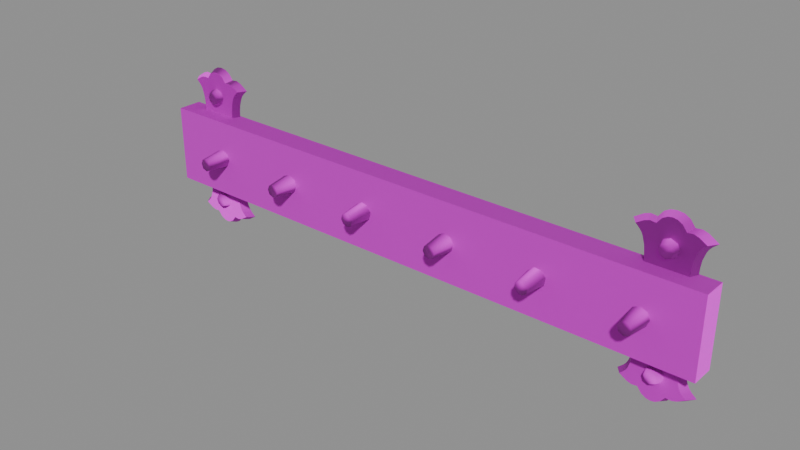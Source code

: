 # Source: peg_rack.blend  (saved by Blender 5.1.30; exported with 4.5.12 LTS)
import bpy
from mathutils import Matrix  # noqa: F401  (used for matrix-valued properties, if any)

bpy.ops.wm.read_factory_settings(use_empty=True)
scene = bpy.context.scene
scene.name = 'Scene'

# ---- images (referenced by path relative to the original .blend; pixels are not part of the script)
import os
ASSET_DIR = os.environ.get("B2B_ASSET_DIR", "")  # directory of the original .blend (textures are referenced by path, not embedded)
HERE = os.path.dirname(os.path.abspath(__file__))  # packed textures are extracted next to this script under _unpacked/

def load_image(name, relpath, width, height, colorspace="sRGB"):
    """Load a texture the original file referenced (path relative to the .blend, or extracted next to this script)."""
    p = next((c for c in (os.path.join(HERE, relpath), os.path.join(ASSET_DIR, relpath)) if relpath and os.path.exists(c)), "")
    if p:
        img = bpy.data.images.load(p, check_existing=True)
        img.name = name
    else:  # same state as the original file: an image datablock whose file is absent (Cycles renders it pink)
        img = bpy.data.images.new(name, width, height)
        img.source = "FILE"
        img.filepath = "//" + (relpath or name)
    img.colorspace_settings.name = colorspace
    return img
img_t_trim_furniture_basecolor_png = load_image('T_Trim_Furniture_BaseColor.png', 'T_Trim_Furniture_BaseColor.png', 1024, 1024, 'sRGB')
img_t_trim_furniture_normal_png = load_image('T_Trim_Furniture_Normal.png', 'T_Trim_Furniture_Normal.png', 1024, 1024, 'Non-Color')
img_t_trim_metal_basecolor_png = load_image('T_Trim_Metal_BaseColor.png', 'T_Trim_Metal_BaseColor.png', 1024, 1024, 'sRGB')
img_t_trim_metal_normal_png = load_image('T_Trim_Metal_Normal.png', 'T_Trim_Metal_Normal.png', 1024, 1024, 'Non-Color')

# ---- materials (node trees are filled in below, after node groups)
mat_mi_trim_furniture = bpy.data.materials.new('MI_Trim_Furniture')
mat_mi_trim_furniture.roughness = 0.8727
mat_mi_trim_metal = bpy.data.materials.new('MI_Trim_Metal')
mat_mi_trim_metal.roughness = 0.8727

# ---- material node trees
mat_mi_trim_furniture.use_nodes = True; mat_mi_trim_furniture.node_tree.nodes.clear()
_N = mat_mi_trim_furniture.node_tree.nodes; _L = mat_mi_trim_furniture.node_tree.links
n0 = _N.new('ShaderNodeBsdfPrincipled'); n0.name = 'Principled BSDF'; n0.location = (-200, 100)
n0.inputs[2].default_value = 0.8727
n1 = _N.new('ShaderNodeOutputMaterial'); n1.name = 'Material Output'; n1.location = (200, 100)
n2 = _N.new('ShaderNodeNormalMap'); n2.name = 'Normal Map'; n2.location = (-600, -600)
n2.label = 'Normal/Map'
n3 = _N.new('ShaderNodeTexImage'); n3.name = 'Image Texture'; n3.location = (-600, 300)
n3.image = img_t_trim_furniture_basecolor_png
n4 = _N.new('ShaderNodeTexImage'); n4.name = 'Image Texture.001'; n4.location = (-900, -1200)
n4.image = img_t_trim_furniture_normal_png
_L.new(n0.outputs[0], n1.inputs[0])
_L.new(n2.outputs[0], n0.inputs[5])
_L.new(n3.outputs[0], n0.inputs[0])
_L.new(n4.outputs[0], n2.inputs[1])
n1.is_active_output = True
mat_mi_trim_metal.use_nodes = True; mat_mi_trim_metal.node_tree.nodes.clear()
_N = mat_mi_trim_metal.node_tree.nodes; _L = mat_mi_trim_metal.node_tree.links
n0 = _N.new('ShaderNodeBsdfPrincipled'); n0.name = 'Principled BSDF'; n0.location = (-200, 100)
n0.inputs[2].default_value = 0.8727
n1 = _N.new('ShaderNodeOutputMaterial'); n1.name = 'Material Output'; n1.location = (200, 100)
n2 = _N.new('ShaderNodeNormalMap'); n2.name = 'Normal Map'; n2.location = (-600, -600)
n2.label = 'Normal/Map'
n3 = _N.new('ShaderNodeTexImage'); n3.name = 'Image Texture'; n3.location = (-600, 300)
n3.image = img_t_trim_metal_basecolor_png
n4 = _N.new('ShaderNodeTexImage'); n4.name = 'Image Texture.001'; n4.location = (-900, -1200)
n4.image = img_t_trim_metal_normal_png
_L.new(n0.outputs[0], n1.inputs[0])
_L.new(n2.outputs[0], n0.inputs[5])
_L.new(n3.outputs[0], n0.inputs[0])
_L.new(n4.outputs[0], n2.inputs[1])
n1.is_active_output = True

# ---- meshes
me_cube_201 = bpy.data.meshes.new('Cube.201')
me_cube_201.from_pydata([(-0.5919, 4.013e-05, -0.07961), (-0.5919, -0.05001, -0.07872), (-0.5919, 4.013e-05, 0.07918), (-0.5919, -0.05001, 0.07979), (0.5919, -0.0006367, -0.07996), (0.5919, -0.05001, -0.07901), (0.5919, -0.0006367, 0.07883), (0.5919, -0.05001, 0.0795), (-0.5461, -0.0187, 0.06431), (-0.5677, -0.0187, 0.1396), (-0.5533, -0.003545, 0.05925), (-0.5796, -0.003545, 0.1404), (-0.5076, -0.0187, 0.05303), (-0.5076, -0.0187, 0.1677), (-0.5076, -0.003545, 0.1739), (-0.5389, -0.003545, 0.1542), (-0.5331, -0.0187, 0.1503), (-0.5535, -0.0187, 0.1222), (-0.5615, -0.003545, 0.1197), (-0.5076, -0.0187, 0.1222), (-0.5422, -0.0187, 0.1222), (-0.5436, -0.003545, 0.05925), (-0.5615, -0.003545, 0.152), (-0.5374, -0.0187, 0.06431), (-0.5535, -0.0187, 0.1483), (-0.5509, -0.003545, 0.1556), (-0.5439, -0.0187, 0.1515), (-0.5388, -0.003545, 0.05303), (-0.533, -0.0187, 0.05303), (-0.525, -0.0187, 0.1611), (-0.5156, -0.0187, 0.1665), (-0.5195, -0.003545, 0.1721), (-0.5299, -0.003545, 0.1661), (-0.5224, -0.0187, 0.05303), (-0.5228, -0.0187, 0.1222), (-0.5608, -0.0187, 0.1331), (-0.5695, -0.003545, 0.1317), (-0.5549, -0.003545, 0.09117), (-0.5476, -0.0187, 0.09324), (-0.5076, -0.0187, 0.09324), (-0.5375, -0.0187, 0.09324), (-0.5203, -0.0187, 0.09324), (-0.5646, -0.003545, 0.1257), (-0.5563, -0.0187, 0.1276), (-0.4691, -0.0187, 0.06431), (-0.4476, -0.0187, 0.1396), (-0.4619, -0.003545, 0.05925), (-0.4357, -0.003545, 0.1404), (-0.4764, -0.003545, 0.1542), (-0.4822, -0.0187, 0.1503), (-0.4617, -0.0187, 0.1222), (-0.4537, -0.003545, 0.1197), (-0.4731, -0.0187, 0.1222), (-0.4716, -0.003545, 0.05925), (-0.4537, -0.003545, 0.152), (-0.4779, -0.0187, 0.06431), (-0.4617, -0.0187, 0.1483), (-0.4643, -0.003545, 0.1556), (-0.4713, -0.0187, 0.1515), (-0.4764, -0.003545, 0.05303), (-0.4822, -0.0187, 0.05303), (-0.4903, -0.0187, 0.1611), (-0.4997, -0.0187, 0.1665), (-0.4958, -0.003545, 0.1721), (-0.4853, -0.003545, 0.1661), (-0.4929, -0.0187, 0.05303), (-0.4925, -0.0187, 0.1222), (-0.4545, -0.0187, 0.1331), (-0.4457, -0.003545, 0.1317), (-0.4603, -0.003545, 0.09117), (-0.4676, -0.0187, 0.09324), (-0.4777, -0.0187, 0.09324), (-0.4949, -0.0187, 0.09324), (-0.4506, -0.003545, 0.1257), (-0.459, -0.0187, 0.1276), (-0.5494, -0.0187, 0.1077), (-0.5568, -0.003545, 0.1054), (-0.4659, -0.0187, 0.1077), (-0.4584, -0.003545, 0.1054), (-0.5076, -0.003545, 0.05303), (-0.5224, -0.003545, 0.05303), (-0.4929, -0.003545, 0.05303), (-0.4934, -0.0187, 0.06431), (-0.5218, -0.0187, 0.06431), (-0.5076, -0.0187, 0.06431), (-0.5087, -0.03092, 0.1022), (-0.5087, -0.01463, 0.09601), (-0.4995, -0.03092, 0.106), (-0.4952, -0.01463, 0.1016), (-0.4957, -0.03092, 0.1152), (-0.4895, -0.01463, 0.1152), (-0.4995, -0.03092, 0.1244), (-0.4952, -0.01463, 0.1287), (-0.5087, -0.03092, 0.1282), (-0.5087, -0.01463, 0.1344), (-0.5179, -0.03092, 0.1244), (-0.5223, -0.01463, 0.1287), (-0.5217, -0.03092, 0.1152), (-0.5279, -0.01463, 0.1152), (-0.5179, -0.03092, 0.106), (-0.5223, -0.01463, 0.1016), (0.5461, -0.0187, 0.06431), (0.5677, -0.0187, 0.1396), (0.5533, -0.003545, 0.05925), (0.5796, -0.003545, 0.1404), (0.5076, -0.0187, 0.05303), (0.5076, -0.0187, 0.1677), (0.5076, -0.003545, 0.1739), (0.5389, -0.003545, 0.1542), (0.5331, -0.0187, 0.1503), (0.5535, -0.0187, 0.1222), (0.5615, -0.003545, 0.1197), (0.5076, -0.0187, 0.1222), (0.5422, -0.0187, 0.1222), (0.5436, -0.003545, 0.05925), (0.5615, -0.003545, 0.152), (0.5374, -0.0187, 0.06431), (0.5535, -0.0187, 0.1483), (0.5509, -0.003545, 0.1556), (0.5439, -0.0187, 0.1515), (0.5388, -0.003545, 0.05303), (0.533, -0.0187, 0.05303), (0.525, -0.0187, 0.1611), (0.5156, -0.0187, 0.1665), (0.5195, -0.003545, 0.1721), (0.5299, -0.003545, 0.1661), (0.5224, -0.0187, 0.05303), (0.5228, -0.0187, 0.1222), (0.5608, -0.0187, 0.1331), (0.5695, -0.003545, 0.1317), (0.5549, -0.003545, 0.09117), (0.5476, -0.0187, 0.09324), (0.5076, -0.0187, 0.09324), (0.5375, -0.0187, 0.09324), (0.5203, -0.0187, 0.09324), (0.5646, -0.003545, 0.1257), (0.5563, -0.0187, 0.1276), (0.4691, -0.0187, 0.06431), (0.4476, -0.0187, 0.1396), (0.4619, -0.003545, 0.05925), (0.4357, -0.003545, 0.1404), (0.4764, -0.003545, 0.1542), (0.4822, -0.0187, 0.1503), (0.4617, -0.0187, 0.1222), (0.4537, -0.003545, 0.1197), (0.4731, -0.0187, 0.1222), (0.4716, -0.003545, 0.05925), (0.4537, -0.003545, 0.152), (0.4779, -0.0187, 0.06431), (0.4617, -0.0187, 0.1483), (0.4643, -0.003545, 0.1556), (0.4713, -0.0187, 0.1515), (0.4764, -0.003545, 0.05303), (0.4822, -0.0187, 0.05303), (0.4903, -0.0187, 0.1611), (0.4997, -0.0187, 0.1665), (0.4958, -0.003545, 0.1721), (0.4853, -0.003545, 0.1661), (0.4929, -0.0187, 0.05303), (0.4925, -0.0187, 0.1222), (0.4545, -0.0187, 0.1331), (0.4457, -0.003545, 0.1317), (0.4603, -0.003545, 0.09117), (0.4676, -0.0187, 0.09324), (0.4777, -0.0187, 0.09324), (0.4949, -0.0187, 0.09324), (0.4506, -0.003545, 0.1257), (0.459, -0.0187, 0.1276), (0.5494, -0.0187, 0.1077), (0.5568, -0.003545, 0.1054), (0.4659, -0.0187, 0.1077), (0.4584, -0.003545, 0.1054), (0.5076, -0.003545, 0.05303), (0.5224, -0.003545, 0.05303), (0.4929, -0.003545, 0.05303), (0.4934, -0.0187, 0.06431), (0.5218, -0.0187, 0.06431), (0.5076, -0.0187, 0.06431), (0.5087, -0.03092, 0.1022), (0.5087, -0.01463, 0.09601), (0.4995, -0.03092, 0.106), (0.4952, -0.01463, 0.1016), (0.4957, -0.03092, 0.1152), (0.4895, -0.01463, 0.1152), (0.4995, -0.03092, 0.1244), (0.4952, -0.01463, 0.1287), (0.5087, -0.03092, 0.1282), (0.5087, -0.01463, 0.1344), (0.5179, -0.03092, 0.1244), (0.5223, -0.01463, 0.1287), (0.5217, -0.03092, 0.1152), (0.5279, -0.01463, 0.1152), (0.5179, -0.03092, 0.106), (0.5223, -0.01463, 0.1016), (-0.5461, -0.0187, -0.06431), (-0.5677, -0.0187, -0.1396), (-0.5533, -0.003545, -0.05925), (-0.5796, -0.003545, -0.1404), (-0.5076, -0.0187, -0.05303), (-0.5076, -0.0187, -0.1677), (-0.5076, -0.003545, -0.1739), (-0.5389, -0.003545, -0.1542), (-0.5331, -0.0187, -0.1503), (-0.5535, -0.0187, -0.1222), (-0.5615, -0.003545, -0.1197), (-0.5076, -0.0187, -0.1222), (-0.5422, -0.0187, -0.1222), (-0.5436, -0.003545, -0.05925), (-0.5615, -0.003545, -0.152), (-0.5374, -0.0187, -0.06431), (-0.5535, -0.0187, -0.1483), (-0.5509, -0.003545, -0.1556), (-0.5439, -0.0187, -0.1515), (-0.5388, -0.003545, -0.05303), (-0.533, -0.0187, -0.05303), (-0.525, -0.0187, -0.1611), (-0.5156, -0.0187, -0.1665), (-0.5195, -0.003545, -0.1721), (-0.5299, -0.003545, -0.1661), (-0.5224, -0.0187, -0.05303), (-0.5228, -0.0187, -0.1222), (-0.5608, -0.0187, -0.1331), (-0.5695, -0.003545, -0.1317), (-0.5549, -0.003545, -0.09117), (-0.5476, -0.0187, -0.09324), (-0.5076, -0.0187, -0.09324), (-0.5375, -0.0187, -0.09324), (-0.5203, -0.0187, -0.09324), (-0.5646, -0.003545, -0.1257), (-0.5563, -0.0187, -0.1276), (-0.4691, -0.0187, -0.06431), (-0.4476, -0.0187, -0.1396), (-0.4619, -0.003545, -0.05925), (-0.4357, -0.003545, -0.1404), (-0.4764, -0.003545, -0.1542), (-0.4822, -0.0187, -0.1503), (-0.4617, -0.0187, -0.1222), (-0.4537, -0.003545, -0.1197), (-0.4731, -0.0187, -0.1222), (-0.4716, -0.003545, -0.05925), (-0.4537, -0.003545, -0.152), (-0.4779, -0.0187, -0.06431), (-0.4617, -0.0187, -0.1483), (-0.4643, -0.003545, -0.1556), (-0.4713, -0.0187, -0.1515), (-0.4764, -0.003545, -0.05303), (-0.4822, -0.0187, -0.05303), (-0.4903, -0.0187, -0.1611), (-0.4997, -0.0187, -0.1665), (-0.4958, -0.003545, -0.1721), (-0.4853, -0.003545, -0.1661), (-0.4929, -0.0187, -0.05303), (-0.4925, -0.0187, -0.1222), (-0.4545, -0.0187, -0.1331), (-0.4457, -0.003545, -0.1317), (-0.4603, -0.003545, -0.09117), (-0.4676, -0.0187, -0.09324), (-0.4777, -0.0187, -0.09324), (-0.4949, -0.0187, -0.09324), (-0.4506, -0.003545, -0.1257), (-0.459, -0.0187, -0.1276), (-0.5494, -0.0187, -0.1077), (-0.5568, -0.003545, -0.1054), (-0.4659, -0.0187, -0.1077), (-0.4584, -0.003545, -0.1054), (-0.5076, -0.003545, -0.05303), (-0.5224, -0.003545, -0.05303), (-0.4929, -0.003545, -0.05303), (-0.4934, -0.0187, -0.06431), (-0.5218, -0.0187, -0.06431), (-0.5076, -0.0187, -0.06431), (-0.5087, -0.03092, -0.1022), (-0.5087, -0.01463, -0.09601), (-0.4995, -0.03092, -0.106), (-0.4952, -0.01463, -0.1016), (-0.4957, -0.03092, -0.1152), (-0.4895, -0.01463, -0.1152), (-0.4995, -0.03092, -0.1244), (-0.4952, -0.01463, -0.1287), (-0.5087, -0.03092, -0.1282), (-0.5087, -0.01463, -0.1344), (-0.5179, -0.03092, -0.1244), (-0.5223, -0.01463, -0.1287), (-0.5217, -0.03092, -0.1152), (-0.5279, -0.01463, -0.1152), (-0.5179, -0.03092, -0.106), (-0.5223, -0.01463, -0.1016), (0.5461, -0.0187, -0.06431), (0.5677, -0.0187, -0.1396), (0.5533, -0.003545, -0.05925), (0.5796, -0.003545, -0.1404), (0.5076, -0.0187, -0.05303), (0.5076, -0.0187, -0.1677), (0.5076, -0.003545, -0.1739), (0.5389, -0.003545, -0.1542), (0.5331, -0.0187, -0.1503), (0.5535, -0.0187, -0.1222), (0.5615, -0.003545, -0.1197), (0.5076, -0.0187, -0.1222), (0.5422, -0.0187, -0.1222), (0.5436, -0.003545, -0.05925), (0.5615, -0.003545, -0.152), (0.5374, -0.0187, -0.06431), (0.5535, -0.0187, -0.1483), (0.5509, -0.003545, -0.1556), (0.5439, -0.0187, -0.1515), (0.5388, -0.003545, -0.05303), (0.533, -0.0187, -0.05303), (0.525, -0.0187, -0.1611), (0.5156, -0.0187, -0.1665), (0.5195, -0.003545, -0.1721), (0.5299, -0.003545, -0.1661), (0.5224, -0.0187, -0.05303), (0.5228, -0.0187, -0.1222), (0.5608, -0.0187, -0.1331), (0.5695, -0.003545, -0.1317), (0.5549, -0.003545, -0.09117), (0.5476, -0.0187, -0.09324), (0.5076, -0.0187, -0.09324), (0.5375, -0.0187, -0.09324), (0.5203, -0.0187, -0.09324), (0.5646, -0.003545, -0.1257), (0.5563, -0.0187, -0.1276), (0.4691, -0.0187, -0.06431), (0.4476, -0.0187, -0.1396), (0.4619, -0.003545, -0.05925), (0.4357, -0.003545, -0.1404), (0.4764, -0.003545, -0.1542), (0.4822, -0.0187, -0.1503), (0.4617, -0.0187, -0.1222), (0.4537, -0.003545, -0.1197), (0.4731, -0.0187, -0.1222), (0.4716, -0.003545, -0.05925), (0.4537, -0.003545, -0.152), (0.4779, -0.0187, -0.06431), (0.4617, -0.0187, -0.1483), (0.4643, -0.003545, -0.1556), (0.4713, -0.0187, -0.1515), (0.4764, -0.003545, -0.05303), (0.4822, -0.0187, -0.05303), (0.4903, -0.0187, -0.1611), (0.4997, -0.0187, -0.1665), (0.4958, -0.003545, -0.1721), (0.4853, -0.003545, -0.1661), (0.4929, -0.0187, -0.05303), (0.4925, -0.0187, -0.1222), (0.4545, -0.0187, -0.1331), (0.4457, -0.003545, -0.1317), (0.4603, -0.003545, -0.09117), (0.4676, -0.0187, -0.09324), (0.4777, -0.0187, -0.09324), (0.4949, -0.0187, -0.09324), (0.4506, -0.003545, -0.1257), (0.459, -0.0187, -0.1276), (0.5494, -0.0187, -0.1077), (0.5568, -0.003545, -0.1054), (0.4659, -0.0187, -0.1077), (0.4584, -0.003545, -0.1054), (0.5076, -0.003545, -0.05303), (0.5224, -0.003545, -0.05303), (0.4929, -0.003545, -0.05303), (0.4934, -0.0187, -0.06431), (0.5218, -0.0187, -0.06431), (0.5076, -0.0187, -0.06431), (0.5087, -0.03092, -0.1022), (0.5087, -0.01463, -0.09601), (0.4995, -0.03092, -0.106), (0.4952, -0.01463, -0.1016), (0.4957, -0.03092, -0.1152), (0.4895, -0.01463, -0.1152), (0.4995, -0.03092, -0.1244), (0.4952, -0.01463, -0.1287), (0.5087, -0.03092, -0.1282), (0.5087, -0.01463, -0.1344), (0.5179, -0.03092, -0.1244), (0.5223, -0.01463, -0.1287), (0.5217, -0.03092, -0.1152), (0.5279, -0.01463, -0.1152), (0.5179, -0.03092, -0.106), (0.5223, -0.01463, -0.1016), (-0.47, -0.09569, -0.01327), (-0.47, -0.04275, -0.01953), (-0.4606, -0.09569, -0.009384), (-0.4562, -0.04275, -0.01381), (-0.4567, -0.09569, 1.037e-09), (-0.4505, -0.04275, -8.536e-10), (-0.4606, -0.09569, 0.009384), (-0.4562, -0.04275, 0.01381), (-0.47, -0.09569, 0.01327), (-0.47, -0.04275, 0.01953), (-0.4794, -0.09569, 0.009384), (-0.4838, -0.04275, 0.01381), (-0.4833, -0.09569, 1.037e-09), (-0.4895, -0.04275, -8.536e-10), (-0.4794, -0.09569, -0.009384), (-0.4838, -0.04275, -0.01381), (-0.288, -0.09569, -0.009391), (-0.2924, -0.04275, -0.01382), (-0.2786, -0.09569, -0.01327), (-0.2786, -0.04275, -0.01953), (-0.2693, -0.09569, -0.009376), (-0.2648, -0.04275, -0.0138), (-0.2654, -0.09569, 1.033e-05), (-0.2591, -0.04275, 1.52e-05), (-0.2693, -0.09569, 0.009391), (-0.2649, -0.04275, 0.01382), (-0.2787, -0.09569, 0.01327), (-0.2787, -0.04275, 0.01953), (-0.288, -0.09569, 0.009376), (-0.2925, -0.04275, 0.0138), (-0.2919, -0.09569, -1.033e-05), (-0.2982, -0.04275, -1.52e-05), (-0.07672, -0.09569, -0.008039), (-0.07175, -0.04275, -0.01183), (-0.07413, -0.09569, 0.001782), (-0.06793, -0.04275, 0.002622), (-0.07924, -0.09569, 0.01056), (-0.07545, -0.04275, 0.01554), (-0.08906, -0.09569, 0.01315), (-0.0899, -0.04275, 0.01935), (-0.09784, -0.09569, 0.008039), (-0.1028, -0.04275, 0.01183), (-0.1004, -0.09569, -0.001782), (-0.1066, -0.04275, -0.002622), (-0.09532, -0.09569, -0.01056), (-0.09911, -0.04275, -0.01554), (-0.0855, -0.09569, -0.01315), (-0.08466, -0.04275, -0.01935), (0.09573, -0.09569, -0.01031), (0.09179, -0.04275, -0.01517), (0.1055, -0.09569, -0.0132), (0.1061, -0.04275, -0.01942), (0.1144, -0.09569, -0.008356), (0.1193, -0.04275, -0.0123), (0.1173, -0.09569, 0.001381), (0.1235, -0.04275, 0.002032), (0.1124, -0.09569, 0.01031), (0.1164, -0.04275, 0.01517), (0.1027, -0.09569, 0.0132), (0.1021, -0.04275, 0.01942), (0.09378, -0.09569, 0.008356), (0.08892, -0.04275, 0.0123), (0.09089, -0.09569, -0.001381), (0.08467, -0.04275, -0.002032), (0.3071, -0.09569, -0.00642), (0.3125, -0.04275, -0.009447), (0.3082, -0.09569, 0.003673), (0.3142, -0.04275, 0.005405), (0.3019, -0.09569, 0.01161), (0.3049, -0.04275, 0.01709), (0.2918, -0.09569, 0.01275), (0.2901, -0.04275, 0.01876), (0.2838, -0.09569, 0.00642), (0.2784, -0.04275, 0.009447), (0.2827, -0.09569, -0.003673), (0.2767, -0.04275, -0.005405), (0.289, -0.09569, -0.01161), (0.286, -0.04275, -0.01709), (0.2991, -0.09569, -0.01275), (0.3009, -0.04275, -0.01876), (0.4868, -0.09569, -0.01327), (0.4868, -0.04275, -0.01953), (0.4962, -0.09569, -0.009384), (0.5006, -0.04275, -0.01381), (0.5001, -0.09569, 1.037e-09), (0.5064, -0.04275, -8.536e-10), (0.4962, -0.09569, 0.009384), (0.5006, -0.04275, 0.01381), (0.4868, -0.09569, 0.01327), (0.4868, -0.04275, 0.01953), (0.4774, -0.09569, 0.009384), (0.473, -0.04275, 0.01381), (0.4736, -0.09569, 1.037e-09), (0.4673, -0.04275, -8.536e-10), (0.4774, -0.09569, -0.009384), (0.473, -0.04275, -0.01381)], [], [(0, 1, 3, 2), (2, 3, 7, 6), (6, 7, 5, 4), (4, 5, 1, 0), (2, 6, 4, 0), (7, 3, 1, 5), (35, 9, 11, 36), (22, 11, 9, 24), (24, 9, 35), (41, 39, 19, 34), (60, 55, 82, 65), (15, 16, 29, 32), (31, 30, 13, 14), (20, 17, 75), (75, 17, 18, 76), (25, 22, 24, 26), (10, 21, 23, 8), (15, 25, 26, 16), (20, 26, 24), (21, 27, 28, 23), (30, 31, 32, 29), (16, 20, 34, 29), (41, 40, 23, 83), (20, 16, 26), (20, 24, 35, 43), (43, 35, 36, 42), (8, 38, 37, 10), (23, 40, 38, 8), (65, 82, 84, 12), (72, 71, 52, 66), (34, 30, 29), (17, 43, 42, 18), (20, 43, 17), (30, 34, 19, 13), (67, 68, 47, 45), (54, 56, 45, 47), (56, 67, 45), (20, 40, 41, 34), (48, 64, 61, 49), (63, 14, 13, 62), (52, 77, 50), (77, 78, 51, 50), (57, 58, 56, 54), (46, 44, 55, 53), (48, 49, 58, 57), (52, 56, 58), (53, 55, 60, 59), (62, 61, 64, 63), (49, 61, 66, 52), (52, 58, 49), (52, 74, 67, 56), (74, 73, 68, 67), (44, 46, 69, 70), (55, 44, 70, 71), (41, 83, 84, 39), (66, 19, 39, 72), (66, 61, 62), (50, 51, 73, 74), (52, 50, 74), (62, 13, 19, 66), (70, 69, 78, 77), (71, 70, 77, 52), (38, 75, 76, 37), (40, 20, 75, 38), (27, 80, 33, 28), (12, 79, 81, 65), (33, 80, 79, 12), (65, 81, 59, 60), (84, 82, 72, 39), (83, 23, 28, 33), (84, 83, 33, 12), (82, 55, 71, 72), (85, 86, 88, 87), (87, 88, 90, 89), (89, 90, 92, 91), (91, 92, 94, 93), (93, 94, 96, 95), (95, 96, 98, 97), (97, 98, 100, 99), (99, 100, 86, 85), (85, 87, 89, 91, 93, 95, 97, 99), (128, 129, 104, 102), (115, 117, 102, 104), (117, 128, 102), (134, 127, 112, 132), (153, 158, 175, 148), (108, 125, 122, 109), (124, 107, 106, 123), (113, 168, 110), (168, 169, 111, 110), (118, 119, 117, 115), (103, 101, 116, 114), (108, 109, 119, 118), (113, 117, 119), (114, 116, 121, 120), (123, 122, 125, 124), (109, 122, 127, 113), (134, 176, 116, 133), (113, 119, 109), (113, 136, 128, 117), (136, 135, 129, 128), (101, 103, 130, 131), (116, 101, 131, 133), (158, 105, 177, 175), (165, 159, 145, 164), (127, 122, 123), (110, 111, 135, 136), (113, 110, 136), (123, 106, 112, 127), (160, 138, 140, 161), (147, 140, 138, 149), (149, 138, 160), (113, 127, 134, 133), (141, 142, 154, 157), (156, 155, 106, 107), (145, 143, 170), (170, 143, 144, 171), (150, 147, 149, 151), (139, 146, 148, 137), (141, 150, 151, 142), (145, 151, 149), (146, 152, 153, 148), (155, 156, 157, 154), (142, 145, 159, 154), (145, 142, 151), (145, 149, 160, 167), (167, 160, 161, 166), (137, 163, 162, 139), (148, 164, 163, 137), (134, 132, 177, 176), (159, 165, 132, 112), (159, 155, 154), (143, 167, 166, 144), (145, 167, 143), (155, 159, 112, 106), (163, 170, 171, 162), (164, 145, 170, 163), (131, 130, 169, 168), (133, 131, 168, 113), (120, 121, 126, 173), (105, 158, 174, 172), (126, 105, 172, 173), (158, 153, 152, 174), (177, 132, 165, 175), (176, 126, 121, 116), (177, 105, 126, 176), (175, 165, 164, 148), (178, 180, 181, 179), (180, 182, 183, 181), (182, 184, 185, 183), (184, 186, 187, 185), (186, 188, 189, 187), (188, 190, 191, 189), (190, 192, 193, 191), (192, 178, 179, 193), (178, 192, 190, 188, 186, 184, 182, 180), (221, 222, 197, 195), (208, 210, 195, 197), (210, 221, 195), (227, 220, 205, 225), (246, 251, 268, 241), (201, 218, 215, 202), (217, 200, 199, 216), (206, 261, 203), (261, 262, 204, 203), (211, 212, 210, 208), (196, 194, 209, 207), (201, 202, 212, 211), (206, 210, 212), (207, 209, 214, 213), (216, 215, 218, 217), (202, 215, 220, 206), (227, 269, 209, 226), (206, 212, 202), (206, 229, 221, 210), (229, 228, 222, 221), (194, 196, 223, 224), (209, 194, 224, 226), (251, 198, 270, 268), (258, 252, 238, 257), (220, 215, 216), (203, 204, 228, 229), (206, 203, 229), (216, 199, 205, 220), (253, 231, 233, 254), (240, 233, 231, 242), (242, 231, 253), (206, 220, 227, 226), (234, 235, 247, 250), (249, 248, 199, 200), (238, 236, 263), (263, 236, 237, 264), (243, 240, 242, 244), (232, 239, 241, 230), (234, 243, 244, 235), (238, 244, 242), (239, 245, 246, 241), (248, 249, 250, 247), (235, 238, 252, 247), (238, 235, 244), (238, 242, 253, 260), (260, 253, 254, 259), (230, 256, 255, 232), (241, 257, 256, 230), (227, 225, 270, 269), (252, 258, 225, 205), (252, 248, 247), (236, 260, 259, 237), (238, 260, 236), (248, 252, 205, 199), (256, 263, 264, 255), (257, 238, 263, 256), (224, 223, 262, 261), (226, 224, 261, 206), (213, 214, 219, 266), (198, 251, 267, 265), (219, 198, 265, 266), (251, 246, 245, 267), (270, 225, 258, 268), (269, 219, 214, 209), (270, 198, 219, 269), (268, 258, 257, 241), (271, 273, 274, 272), (273, 275, 276, 274), (275, 277, 278, 276), (277, 279, 280, 278), (279, 281, 282, 280), (281, 283, 284, 282), (283, 285, 286, 284), (285, 271, 272, 286), (271, 285, 283, 281, 279, 277, 275, 273), (314, 288, 290, 315), (301, 290, 288, 303), (303, 288, 314), (320, 318, 298, 313), (339, 334, 361, 344), (294, 295, 308, 311), (310, 309, 292, 293), (299, 296, 354), (354, 296, 297, 355), (304, 301, 303, 305), (289, 300, 302, 287), (294, 304, 305, 295), (299, 305, 303), (300, 306, 307, 302), (309, 310, 311, 308), (295, 299, 313, 308), (320, 319, 302, 362), (299, 295, 305), (299, 303, 314, 322), (322, 314, 315, 321), (287, 317, 316, 289), (302, 319, 317, 287), (344, 361, 363, 291), (351, 350, 331, 345), (313, 309, 308), (296, 322, 321, 297), (299, 322, 296), (309, 313, 298, 292), (346, 347, 326, 324), (333, 335, 324, 326), (335, 346, 324), (299, 319, 320, 313), (327, 343, 340, 328), (342, 293, 292, 341), (331, 356, 329), (356, 357, 330, 329), (336, 337, 335, 333), (325, 323, 334, 332), (327, 328, 337, 336), (331, 335, 337), (332, 334, 339, 338), (341, 340, 343, 342), (328, 340, 345, 331), (331, 337, 328), (331, 353, 346, 335), (353, 352, 347, 346), (323, 325, 348, 349), (334, 323, 349, 350), (320, 362, 363, 318), (345, 298, 318, 351), (345, 340, 341), (329, 330, 352, 353), (331, 329, 353), (341, 292, 298, 345), (349, 348, 357, 356), (350, 349, 356, 331), (317, 354, 355, 316), (319, 299, 354, 317), (306, 359, 312, 307), (291, 358, 360, 344), (312, 359, 358, 291), (344, 360, 338, 339), (363, 361, 351, 318), (362, 302, 307, 312), (363, 362, 312, 291), (361, 334, 350, 351), (364, 365, 367, 366), (366, 367, 369, 368), (368, 369, 371, 370), (370, 371, 373, 372), (372, 373, 375, 374), (374, 375, 377, 376), (376, 377, 379, 378), (378, 379, 365, 364), (364, 366, 368, 370, 372, 374, 376, 378), (380, 381, 383, 382), (382, 383, 385, 384), (384, 385, 387, 386), (386, 387, 389, 388), (388, 389, 391, 390), (390, 391, 393, 392), (392, 393, 395, 394), (394, 395, 381, 380), (380, 382, 384, 386, 388, 390, 392, 394), (396, 397, 399, 398), (398, 399, 401, 400), (400, 401, 403, 402), (402, 403, 405, 404), (404, 405, 407, 406), (406, 407, 409, 408), (408, 409, 411, 410), (410, 411, 397, 396), (396, 398, 400, 402, 404, 406, 408, 410), (412, 413, 415, 414), (414, 415, 417, 416), (416, 417, 419, 418), (418, 419, 421, 420), (420, 421, 423, 422), (422, 423, 425, 424), (424, 425, 427, 426), (426, 427, 413, 412), (412, 414, 416, 418, 420, 422, 424, 426), (428, 429, 431, 430), (430, 431, 433, 432), (432, 433, 435, 434), (434, 435, 437, 436), (436, 437, 439, 438), (438, 439, 441, 440), (440, 441, 443, 442), (442, 443, 429, 428), (428, 430, 432, 434, 436, 438, 440, 442), (444, 445, 447, 446), (446, 447, 449, 448), (448, 449, 451, 450), (450, 451, 453, 452), (452, 453, 455, 454), (454, 455, 457, 456), (456, 457, 459, 458), (458, 459, 445, 444), (444, 446, 448, 450, 452, 454, 456, 458), (460, 461, 463, 462), (462, 463, 465, 464), (464, 465, 467, 466), (466, 467, 469, 468), (468, 469, 471, 470), (470, 471, 473, 472), (472, 473, 475, 474), (474, 475, 461, 460), (460, 462, 464, 466, 468, 470, 472, 474)])
me_cube_201.polygons.foreach_set('use_smooth', [True] * 360)
me_cube_201.polygons.foreach_set('material_index', [0, 0, 0, 0, 0, 0, 1, 1, 1, 1, 1, 1, 1, 1, 1, 1, 1, 1, 1, 1, 1, 1, 1, 1, 1, 1, 1, 1, 1, 1, 1, 1, 1, 1, 1, 1, 1, 1, 1, 1, 1, 1, 1, 1, 1, 1, 1, 1, 1, 1, 1, 1, 1, 1, 1, 1, 1, 1, 1, 1, 1, 1, 1, 1, 1, 1, 1, 1, 1, 1, 1, 1, 1, 1, 1, 1, 1, 1, 1, 1, 1, 1, 1, 1, 1, 1, 1, 1, 1, 1, 1, 1, 1, 1, 1, 1, 1, 1, 1, 1, 1, 1, 1, 1, 1, 1, 1, 1, 1, 1, 1, 1, 1, 1, 1, 1, 1, 1, 1, 1, 1, 1, 1, 1, 1, 1, 1, 1, 1, 1, 1, 1, 1, 1, 1, 1, 1, 1, 1, 1, 1, 1, 1, 1, 1, 1, 1, 1, 1, 1, 1, 1, 1, 1, 1, 1, 1, 1, 1, 1, 1, 1, 1, 1, 1, 1, 1, 1, 1, 1, 1, 1, 1, 1, 1, 1, 1, 1, 1, 1, 1, 1, 1, 1, 1, 1, 1, 1, 1, 1, 1, 1, 1, 1, 1, 1, 1, 1, 1, 1, 1, 1, 1, 1, 1, 1, 1, 1, 1, 1, 1, 1, 1, 1, 1, 1, 1, 1, 1, 1, 1, 1, 1, 1, 1, 1, 1, 1, 1, 1, 1, 1, 1, 1, 1, 1, 1, 1, 1, 1, 1, 1, 1, 1, 1, 1, 1, 1, 1, 1, 1, 1, 1, 1, 1, 1, 1, 1, 1, 1, 1, 1, 1, 1, 1, 1, 1, 1, 1, 1, 1, 1, 1, 1, 1, 1, 1, 1, 1, 1, 1, 1, 1, 1, 1, 1, 1, 1, 1, 1, 1, 1, 1, 1, 1, 1, 1, 1, 1, 1, 1, 1, 1, 1, 1, 1, 1, 1, 1, 1, 1, 1, 1, 1, 1, 1, 1, 1, 1, 1, 1, 1, 1, 1, 1, 1, 1, 1, 1, 1, 1, 1, 1, 1, 1, 1, 1, 1, 1, 1, 1, 1, 1, 1, 1, 1, 1, 1, 1, 1, 1, 1, 1, 1, 1, 1, 1, 1, 1, 1])
_k = set([(0, 1), (0, 2), (0, 4), (1, 3), (1, 5), (2, 3), (2, 6), (3, 7), (4, 5), (4, 6), (5, 7), (6, 7), (8, 10), (8, 23), (8, 38), (9, 11), (9, 24), (9, 35), (12, 33), (12, 65), (13, 30), (13, 62), (15, 16), (16, 26), (16, 29), (17, 43), (17, 75), (21, 23), (23, 28), (24, 26), (27, 28), (28, 33), (29, 30), (35, 43), (38, 75), (44, 46), (44, 55), (44, 70), (45, 47), (45, 56), (45, 67), (48, 49), (49, 58), (49, 61), (50, 74), (50, 77), (53, 55), (55, 60), (56, 58), (59, 60), (60, 65), (61, 62), (67, 74), (70, 77), (101, 103), (101, 116), (101, 131), (102, 104), (102, 117), (102, 128), (105, 126), (105, 158), (106, 123), (106, 155), (108, 109), (109, 119), (109, 122), (110, 136), (110, 168), (114, 116), (116, 121), (117, 119), (120, 121), (121, 126), (122, 123), (128, 136), (131, 168), (137, 139), (137, 148), (137, 163), (138, 140), (138, 149), (138, 160), (141, 142), (142, 151), (142, 154), (143, 167), (143, 170), (146, 148), (148, 153), (149, 151), (152, 153), (153, 158), (154, 155), (160, 167), (163, 170), (194, 196), (194, 209), (194, 224), (195, 197), (195, 210), (195, 221), (198, 219), (198, 251), (199, 216), (199, 248), (201, 202), (202, 212), (202, 215), (203, 229), (203, 261), (207, 209), (209, 214), (210, 212), (213, 214), (214, 219), (215, 216), (221, 229), (224, 261), (230, 232), (230, 241), (230, 256), (231, 233), (231, 242), (231, 253), (234, 235), (235, 244), (235, 247), (236, 260), (236, 263), (239, 241), (241, 246), (242, 244), (245, 246), (246, 251), (247, 248), (253, 260), (256, 263), (287, 289), (287, 302), (287, 317), (288, 290), (288, 303), (288, 314), (291, 312), (291, 344), (292, 309), (292, 341), (294, 295), (295, 305), (295, 308), (296, 322), (296, 354), (300, 302), (302, 307), (303, 305), (306, 307), (307, 312), (308, 309), (314, 322), (317, 354), (323, 325), (323, 334), (323, 349), (324, 326), (324, 335), (324, 346), (327, 328), (328, 337), (328, 340), (329, 353), (329, 356), (332, 334), (334, 339), (335, 337), (338, 339), (339, 344), (340, 341), (346, 353), (349, 356)])
me_cube_201.attributes.new('sharp_edge', 'BOOLEAN', 'EDGE').data.foreach_set('value', [ (min(e.vertices), max(e.vertices)) in _k for e in me_cube_201.edges])
_uv = me_cube_201.uv_layers.new(name='UVMap')
_uv.uv.foreach_set('vector', [0.003539, 0.2553, 0.02596, 0.2551, 0.02596, 0.1642, 0.003539, 0.1645, 0.005554, 0.8308, 0.005554, 0.9126, 0.9948, 0.9137, 0.9948, 0.8319, 0.003539, 0.1645, 0.02624, 0.1645, 0.02624, 0.2553, 0.003539, 0.2553, 0.9525, 0.3931, 0.9525, 0.4449, 0.5144, 0.4449, 0.5144, 0.3931, 0.9942, 0.9183, 0.0, 0.9183, 0.0, 0.8262, 0.9942, 0.8262, 0.0, 0.8262, 0.9942, 0.8262, 0.9942, 0.9183, 0.0, 0.9183, 0.316, 0.4874, 0.3065, 0.4852, 0.3013, 0.4662, 0.3145, 0.4695, 0.3067, 0.5333, 0.2849, 0.5312, 0.2963, 0.5151, 0.3133, 0.5166, 0.3148, 0.4454, 0.3001, 0.437, 0.3069, 0.4301, 0.347, 0.388, 0.3601, 0.3876, 0.361, 0.4172, 0.3455, 0.4177, 0.3848, 0.3456, 0.3896, 0.357, 0.3737, 0.3575, 0.3739, 0.3459, 0.4685, 0.5047, 0.462, 0.5204, 0.4491, 0.5154, 0.4543, 0.4991, 0.4422, 0.4966, 0.4382, 0.5132, 0.43, 0.5127, 0.43, 0.4959, 0.3256, 0.4183, 0.314, 0.4186, 0.3178, 0.4037, 0.3448, 0.4889, 0.3294, 0.4892, 0.3293, 0.4714, 0.3446, 0.4714, 0.3182, 0.5333, 0.3067, 0.5333, 0.3133, 0.5166, 0.3237, 0.5166, 0.3399, 0.5055, 0.3489, 0.5095, 0.348, 0.5271, 0.3399, 0.5234, 0.3305, 0.5317, 0.3182, 0.5333, 0.3237, 0.5166, 0.3347, 0.5151, 0.3256, 0.4183, 0.3248, 0.4484, 0.3148, 0.4454, 0.3775, 0.5058, 0.3855, 0.5067, 0.3876, 0.5232, 0.3752, 0.5232, 0.4382, 0.5132, 0.4422, 0.4966, 0.4543, 0.4991, 0.4491, 0.5154, 0.3358, 0.4468, 0.3256, 0.4183, 0.3455, 0.4177, 0.3445, 0.4576, 0.347, 0.388, 0.3294, 0.3885, 0.3287, 0.3589, 0.3446, 0.3584, 0.3256, 0.4183, 0.3358, 0.4468, 0.3248, 0.4484, 0.3256, 0.4183, 0.3148, 0.4454, 0.3069, 0.4301, 0.3114, 0.4243, 0.3231, 0.4887, 0.316, 0.4874, 0.3145, 0.4695, 0.3223, 0.4709, 0.3891, 0.4839, 0.3596, 0.4875, 0.3593, 0.4701, 0.3918, 0.4662, 0.3287, 0.3589, 0.3294, 0.3885, 0.3191, 0.3888, 0.3197, 0.3592, 0.3739, 0.3459, 0.3737, 0.3575, 0.3592, 0.3579, 0.3588, 0.3464, 0.3731, 0.3872, 0.3907, 0.3866, 0.3964, 0.4161, 0.3765, 0.4167, 0.3455, 0.4177, 0.3543, 0.4629, 0.3445, 0.4576, 0.3294, 0.4892, 0.3231, 0.4887, 0.3223, 0.4709, 0.3293, 0.4714, 0.3256, 0.4183, 0.3114, 0.4243, 0.314, 0.4186, 0.3543, 0.4629, 0.3455, 0.4177, 0.361, 0.4172, 0.3625, 0.4638, 0.4343, 0.4479, 0.4522, 0.448, 0.4566, 0.4608, 0.4372, 0.4572, 0.3068, 0.4925, 0.3133, 0.5092, 0.2963, 0.5107, 0.2849, 0.4946, 0.4088, 0.4425, 0.4158, 0.4267, 0.423, 0.4331, 0.3256, 0.4183, 0.3294, 0.3885, 0.347, 0.388, 0.3455, 0.4177, 0.3914, 0.5047, 0.4056, 0.4991, 0.4109, 0.5154, 0.398, 0.5204, 0.4177, 0.4966, 0.43, 0.4959, 0.43, 0.5127, 0.4217, 0.5132, 0.3964, 0.4161, 0.4033, 0.401, 0.408, 0.4157, 0.4305, 0.4193, 0.4479, 0.4181, 0.4492, 0.4334, 0.4315, 0.4347, 0.3183, 0.4925, 0.3236, 0.5092, 0.3133, 0.5092, 0.3068, 0.4925, 0.3524, 0.528, 0.3524, 0.5101, 0.3606, 0.5064, 0.3615, 0.5239, 0.3305, 0.4941, 0.3347, 0.5107, 0.3236, 0.5092, 0.3183, 0.4925, 0.3964, 0.4161, 0.4088, 0.4425, 0.3991, 0.4461, 0.365, 0.5232, 0.3628, 0.5058, 0.3752, 0.5058, 0.373, 0.5222, 0.4217, 0.5132, 0.4109, 0.5154, 0.4056, 0.4991, 0.4177, 0.4966, 0.388, 0.4452, 0.38, 0.4565, 0.3765, 0.4167, 0.3964, 0.4161, 0.3964, 0.4161, 0.3991, 0.4461, 0.388, 0.4452, 0.3964, 0.4161, 0.411, 0.4212, 0.4158, 0.4267, 0.4088, 0.4425, 0.4324, 0.4409, 0.4503, 0.4403, 0.4522, 0.448, 0.4343, 0.4479, 0.4319, 0.3747, 0.4494, 0.3706, 0.448, 0.4033, 0.4306, 0.4044, 0.3896, 0.357, 0.3986, 0.3567, 0.401, 0.3863, 0.3907, 0.3866, 0.347, 0.388, 0.3446, 0.3584, 0.3592, 0.3579, 0.3601, 0.3876, 0.3765, 0.4167, 0.361, 0.4172, 0.3601, 0.3876, 0.3731, 0.3872, 0.3765, 0.4167, 0.38, 0.4565, 0.3706, 0.4624, 0.4315, 0.4347, 0.4492, 0.4334, 0.4503, 0.4403, 0.4324, 0.4409, 0.3964, 0.4161, 0.408, 0.4157, 0.411, 0.4212, 0.3706, 0.4624, 0.3625, 0.4638, 0.361, 0.4172, 0.3765, 0.4167, 0.4306, 0.4044, 0.448, 0.4033, 0.4479, 0.4181, 0.4305, 0.4193, 0.3907, 0.3866, 0.401, 0.3863, 0.4033, 0.401, 0.3964, 0.4161, 0.3596, 0.4875, 0.3448, 0.4889, 0.3446, 0.4714, 0.3593, 0.4701, 0.3294, 0.3885, 0.3256, 0.4183, 0.3178, 0.4037, 0.3191, 0.3888, 0.3984, 0.4755, 0.4152, 0.4755, 0.4152, 0.4911, 0.4043, 0.4911, 0.4303, 0.4911, 0.4303, 0.4755, 0.4454, 0.4755, 0.4454, 0.4911, 0.4152, 0.4911, 0.4152, 0.4755, 0.4303, 0.4755, 0.4303, 0.4911, 0.4454, 0.4911, 0.4454, 0.4755, 0.4622, 0.4755, 0.4563, 0.4911, 0.3592, 0.3579, 0.3737, 0.3575, 0.3731, 0.3872, 0.3601, 0.3876, 0.3446, 0.3584, 0.3287, 0.3589, 0.3328, 0.3472, 0.3437, 0.3469, 0.3592, 0.3579, 0.3446, 0.3584, 0.3437, 0.3469, 0.3588, 0.3464, 0.3737, 0.3575, 0.3896, 0.357, 0.3907, 0.3866, 0.3731, 0.3872, 0.9014, 0.7994, 0.9175, 0.7925, 0.9188, 0.818, 0.9012, 0.8113, 0.9012, 0.8113, 0.9188, 0.818, 0.9007, 0.8376, 0.8938, 0.8206, 0.8938, 0.8206, 0.9007, 0.8376, 0.8749, 0.8384, 0.8815, 0.8214, 0.8815, 0.8214, 0.8749, 0.8384, 0.8548, 0.8206, 0.8725, 0.8129, 0.8725, 0.8129, 0.8548, 0.8206, 0.8548, 0.7927, 0.8721, 0.8008, 0.8721, 0.8008, 0.8548, 0.7927, 0.8741, 0.7742, 0.8801, 0.7917, 0.8801, 0.7917, 0.8741, 0.7742, 0.9, 0.775, 0.8923, 0.7913, 0.8923, 0.7913, 0.9, 0.775, 0.9175, 0.7925, 0.9014, 0.7994, 0.9014, 0.7994, 0.9012, 0.8113, 0.8938, 0.8206, 0.8815, 0.8214, 0.8725, 0.8129, 0.8721, 0.8008, 0.8801, 0.7917, 0.8923, 0.7913, 0.316, 0.4874, 0.3145, 0.4695, 0.3013, 0.4662, 0.3065, 0.4852, 0.3067, 0.5333, 0.3133, 0.5166, 0.2963, 0.5151, 0.2849, 0.5312, 0.3148, 0.4454, 0.3069, 0.4301, 0.3001, 0.437, 0.347, 0.388, 0.3455, 0.4177, 0.361, 0.4172, 0.3601, 0.3876, 0.3848, 0.3456, 0.3739, 0.3459, 0.3737, 0.3575, 0.3896, 0.357, 0.4685, 0.5047, 0.4543, 0.4991, 0.4491, 0.5154, 0.462, 0.5204, 0.4422, 0.4966, 0.43, 0.4959, 0.43, 0.5127, 0.4382, 0.5132, 0.3256, 0.4183, 0.3178, 0.4037, 0.314, 0.4186, 0.3448, 0.4889, 0.3446, 0.4714, 0.3293, 0.4714, 0.3294, 0.4892, 0.3182, 0.5333, 0.3237, 0.5166, 0.3133, 0.5166, 0.3067, 0.5333, 0.3399, 0.5055, 0.3399, 0.5234, 0.348, 0.5271, 0.3489, 0.5095, 0.3305, 0.5317, 0.3347, 0.5151, 0.3237, 0.5166, 0.3182, 0.5333, 0.3256, 0.4183, 0.3148, 0.4454, 0.3248, 0.4484, 0.3775, 0.5058, 0.3752, 0.5232, 0.3876, 0.5232, 0.3855, 0.5067, 0.4382, 0.5132, 0.4491, 0.5154, 0.4543, 0.4991, 0.4422, 0.4966, 0.3358, 0.4468, 0.3445, 0.4576, 0.3455, 0.4177, 0.3256, 0.4183, 0.347, 0.388, 0.3446, 0.3584, 0.3287, 0.3589, 0.3294, 0.3885, 0.3256, 0.4183, 0.3248, 0.4484, 0.3358, 0.4468, 0.3256, 0.4183, 0.3114, 0.4243, 0.3069, 0.4301, 0.3148, 0.4454, 0.3231, 0.4887, 0.3223, 0.4709, 0.3145, 0.4695, 0.316, 0.4874, 0.3891, 0.4839, 0.3918, 0.4662, 0.3593, 0.4701, 0.3596, 0.4875, 0.3287, 0.3589, 0.3197, 0.3592, 0.3191, 0.3888, 0.3294, 0.3885, 0.3739, 0.3459, 0.3588, 0.3464, 0.3592, 0.3579, 0.3737, 0.3575, 0.3731, 0.3872, 0.3765, 0.4167, 0.3964, 0.4161, 0.3907, 0.3866, 0.3455, 0.4177, 0.3445, 0.4576, 0.3543, 0.4629, 0.3294, 0.4892, 0.3293, 0.4714, 0.3223, 0.4709, 0.3231, 0.4887, 0.3256, 0.4183, 0.314, 0.4186, 0.3114, 0.4243, 0.3543, 0.4629, 0.3625, 0.4638, 0.361, 0.4172, 0.3455, 0.4177, 0.4343, 0.4479, 0.4372, 0.4572, 0.4566, 0.4608, 0.4522, 0.448, 0.3068, 0.4925, 0.2849, 0.4946, 0.2963, 0.5107, 0.3133, 0.5092, 0.4088, 0.4425, 0.423, 0.4331, 0.4158, 0.4267, 0.3256, 0.4183, 0.3455, 0.4177, 0.347, 0.388, 0.3294, 0.3885, 0.3914, 0.5047, 0.398, 0.5204, 0.4109, 0.5154, 0.4056, 0.4991, 0.4177, 0.4966, 0.4217, 0.5132, 0.43, 0.5127, 0.43, 0.4959, 0.3964, 0.4161, 0.408, 0.4157, 0.4033, 0.401, 0.4305, 0.4193, 0.4315, 0.4347, 0.4492, 0.4334, 0.4479, 0.4181, 0.3183, 0.4925, 0.3068, 0.4925, 0.3133, 0.5092, 0.3236, 0.5092, 0.3524, 0.528, 0.3615, 0.5239, 0.3606, 0.5064, 0.3524, 0.5101, 0.3305, 0.4941, 0.3183, 0.4925, 0.3236, 0.5092, 0.3347, 0.5107, 0.3964, 0.4161, 0.3991, 0.4461, 0.4088, 0.4425, 0.365, 0.5232, 0.373, 0.5222, 0.3752, 0.5058, 0.3628, 0.5058, 0.4217, 0.5132, 0.4177, 0.4966, 0.4056, 0.4991, 0.4109, 0.5154, 0.388, 0.4452, 0.3964, 0.4161, 0.3765, 0.4167, 0.38, 0.4565, 0.3964, 0.4161, 0.388, 0.4452, 0.3991, 0.4461, 0.3964, 0.4161, 0.4088, 0.4425, 0.4158, 0.4267, 0.411, 0.4212, 0.4324, 0.4409, 0.4343, 0.4479, 0.4522, 0.448, 0.4503, 0.4403, 0.4319, 0.3747, 0.4306, 0.4044, 0.448, 0.4033, 0.4494, 0.3706, 0.3896, 0.357, 0.3907, 0.3866, 0.401, 0.3863, 0.3986, 0.3567, 0.347, 0.388, 0.3601, 0.3876, 0.3592, 0.3579, 0.3446, 0.3584, 0.3765, 0.4167, 0.3731, 0.3872, 0.3601, 0.3876, 0.361, 0.4172, 0.3765, 0.4167, 0.3706, 0.4624, 0.38, 0.4565, 0.4315, 0.4347, 0.4324, 0.4409, 0.4503, 0.4403, 0.4492, 0.4334, 0.3964, 0.4161, 0.411, 0.4212, 0.408, 0.4157, 0.3706, 0.4624, 0.3765, 0.4167, 0.361, 0.4172, 0.3625, 0.4638, 0.4306, 0.4044, 0.4305, 0.4193, 0.4479, 0.4181, 0.448, 0.4033, 0.3907, 0.3866, 0.3964, 0.4161, 0.4033, 0.401, 0.401, 0.3863, 0.3596, 0.4875, 0.3593, 0.4701, 0.3446, 0.4714, 0.3448, 0.4889, 0.3294, 0.3885, 0.3191, 0.3888, 0.3178, 0.4037, 0.3256, 0.4183, 0.3984, 0.4755, 0.4043, 0.4911, 0.4152, 0.4911, 0.4152, 0.4755, 0.4303, 0.4911, 0.4454, 0.4911, 0.4454, 0.4755, 0.4303, 0.4755, 0.4152, 0.4911, 0.4303, 0.4911, 0.4303, 0.4755, 0.4152, 0.4755, 0.4454, 0.4911, 0.4563, 0.4911, 0.4622, 0.4755, 0.4454, 0.4755, 0.3592, 0.3579, 0.3601, 0.3876, 0.3731, 0.3872, 0.3737, 0.3575, 0.3446, 0.3584, 0.3437, 0.3469, 0.3328, 0.3472, 0.3287, 0.3589, 0.3592, 0.3579, 0.3588, 0.3464, 0.3437, 0.3469, 0.3446, 0.3584, 0.3737, 0.3575, 0.3731, 0.3872, 0.3907, 0.3866, 0.3896, 0.357, 0.9014, 0.7994, 0.9012, 0.8113, 0.9188, 0.818, 0.9175, 0.7925, 0.9012, 0.8113, 0.8938, 0.8206, 0.9007, 0.8376, 0.9188, 0.818, 0.8938, 0.8206, 0.8815, 0.8214, 0.8749, 0.8384, 0.9007, 0.8376, 0.8815, 0.8214, 0.8725, 0.8129, 0.8548, 0.8206, 0.8749, 0.8384, 0.8725, 0.8129, 0.8721, 0.8008, 0.8548, 0.7927, 0.8548, 0.8206, 0.8721, 0.8008, 0.8801, 0.7917, 0.8741, 0.7742, 0.8548, 0.7927, 0.8801, 0.7917, 0.8923, 0.7913, 0.9, 0.775, 0.8741, 0.7742, 0.8923, 0.7913, 0.9014, 0.7994, 0.9175, 0.7925, 0.9, 0.775, 0.9014, 0.7994, 0.8923, 0.7913, 0.8801, 0.7917, 0.8721, 0.8008, 0.8725, 0.8129, 0.8815, 0.8214, 0.8938, 0.8206, 0.9012, 0.8113, 0.316, 0.4874, 0.3145, 0.4695, 0.3013, 0.4662, 0.3065, 0.4852, 0.3067, 0.5333, 0.3133, 0.5166, 0.2963, 0.5151, 0.2849, 0.5312, 0.3148, 0.4454, 0.3069, 0.4301, 0.3001, 0.437, 0.347, 0.388, 0.3455, 0.4177, 0.361, 0.4172, 0.3601, 0.3876, 0.3848, 0.3456, 0.3739, 0.3459, 0.3737, 0.3575, 0.3896, 0.357, 0.4685, 0.5047, 0.4543, 0.4991, 0.4491, 0.5154, 0.462, 0.5204, 0.4422, 0.4966, 0.43, 0.4959, 0.43, 0.5127, 0.4382, 0.5132, 0.3256, 0.4183, 0.3178, 0.4037, 0.314, 0.4186, 0.3448, 0.4889, 0.3446, 0.4714, 0.3293, 0.4714, 0.3294, 0.4892, 0.3182, 0.5333, 0.3237, 0.5166, 0.3133, 0.5166, 0.3067, 0.5333, 0.3399, 0.5055, 0.3399, 0.5234, 0.348, 0.5271, 0.3489, 0.5095, 0.3305, 0.5317, 0.3347, 0.5151, 0.3237, 0.5166, 0.3182, 0.5333, 0.3256, 0.4183, 0.3148, 0.4454, 0.3248, 0.4484, 0.3775, 0.5058, 0.3752, 0.5232, 0.3876, 0.5232, 0.3855, 0.5067, 0.4382, 0.5132, 0.4491, 0.5154, 0.4543, 0.4991, 0.4422, 0.4966, 0.3358, 0.4468, 0.3445, 0.4576, 0.3455, 0.4177, 0.3256, 0.4183, 0.347, 0.388, 0.3446, 0.3584, 0.3287, 0.3589, 0.3294, 0.3885, 0.3256, 0.4183, 0.3248, 0.4484, 0.3358, 0.4468, 0.3256, 0.4183, 0.3114, 0.4243, 0.3069, 0.4301, 0.3148, 0.4454, 0.3231, 0.4887, 0.3223, 0.4709, 0.3145, 0.4695, 0.316, 0.4874, 0.3891, 0.4839, 0.3918, 0.4662, 0.3593, 0.4701, 0.3596, 0.4875, 0.3287, 0.3589, 0.3197, 0.3592, 0.3191, 0.3888, 0.3294, 0.3885, 0.3739, 0.3459, 0.3588, 0.3464, 0.3592, 0.3579, 0.3737, 0.3575, 0.3731, 0.3872, 0.3765, 0.4167, 0.3964, 0.4161, 0.3907, 0.3866, 0.3455, 0.4177, 0.3445, 0.4576, 0.3543, 0.4629, 0.3294, 0.4892, 0.3293, 0.4714, 0.3223, 0.4709, 0.3231, 0.4887, 0.3256, 0.4183, 0.314, 0.4186, 0.3114, 0.4243, 0.3543, 0.4629, 0.3625, 0.4638, 0.361, 0.4172, 0.3455, 0.4177, 0.4343, 0.4479, 0.4372, 0.4572, 0.4566, 0.4608, 0.4522, 0.448, 0.3068, 0.4925, 0.2849, 0.4946, 0.2963, 0.5107, 0.3133, 0.5092, 0.4088, 0.4425, 0.423, 0.4331, 0.4158, 0.4267, 0.3256, 0.4183, 0.3455, 0.4177, 0.347, 0.388, 0.3294, 0.3885, 0.3914, 0.5047, 0.398, 0.5204, 0.4109, 0.5154, 0.4056, 0.4991, 0.4177, 0.4966, 0.4217, 0.5132, 0.43, 0.5127, 0.43, 0.4959, 0.3964, 0.4161, 0.408, 0.4157, 0.4033, 0.401, 0.4305, 0.4193, 0.4315, 0.4347, 0.4492, 0.4334, 0.4479, 0.4181, 0.3183, 0.4925, 0.3068, 0.4925, 0.3133, 0.5092, 0.3236, 0.5092, 0.3524, 0.528, 0.3615, 0.5239, 0.3606, 0.5064, 0.3524, 0.5101, 0.3305, 0.4941, 0.3183, 0.4925, 0.3236, 0.5092, 0.3347, 0.5107, 0.3964, 0.4161, 0.3991, 0.4461, 0.4088, 0.4425, 0.365, 0.5232, 0.373, 0.5222, 0.3752, 0.5058, 0.3628, 0.5058, 0.4217, 0.5132, 0.4177, 0.4966, 0.4056, 0.4991, 0.4109, 0.5154, 0.388, 0.4452, 0.3964, 0.4161, 0.3765, 0.4167, 0.38, 0.4565, 0.3964, 0.4161, 0.388, 0.4452, 0.3991, 0.4461, 0.3964, 0.4161, 0.4088, 0.4425, 0.4158, 0.4267, 0.411, 0.4212, 0.4324, 0.4409, 0.4343, 0.4479, 0.4522, 0.448, 0.4503, 0.4403, 0.4319, 0.3747, 0.4306, 0.4044, 0.448, 0.4033, 0.4494, 0.3706, 0.3896, 0.357, 0.3907, 0.3866, 0.401, 0.3863, 0.3986, 0.3567, 0.347, 0.388, 0.3601, 0.3876, 0.3592, 0.3579, 0.3446, 0.3584, 0.3765, 0.4167, 0.3731, 0.3872, 0.3601, 0.3876, 0.361, 0.4172, 0.3765, 0.4167, 0.3706, 0.4624, 0.38, 0.4565, 0.4315, 0.4347, 0.4324, 0.4409, 0.4503, 0.4403, 0.4492, 0.4334, 0.3964, 0.4161, 0.411, 0.4212, 0.408, 0.4157, 0.3706, 0.4624, 0.3765, 0.4167, 0.361, 0.4172, 0.3625, 0.4638, 0.4306, 0.4044, 0.4305, 0.4193, 0.4479, 0.4181, 0.448, 0.4033, 0.3907, 0.3866, 0.3964, 0.4161, 0.4033, 0.401, 0.401, 0.3863, 0.3596, 0.4875, 0.3593, 0.4701, 0.3446, 0.4714, 0.3448, 0.4889, 0.3294, 0.3885, 0.3191, 0.3888, 0.3178, 0.4037, 0.3256, 0.4183, 0.3984, 0.4755, 0.4043, 0.4911, 0.4152, 0.4911, 0.4152, 0.4755, 0.4303, 0.4911, 0.4454, 0.4911, 0.4454, 0.4755, 0.4303, 0.4755, 0.4152, 0.4911, 0.4303, 0.4911, 0.4303, 0.4755, 0.4152, 0.4755, 0.4454, 0.4911, 0.4563, 0.4911, 0.4622, 0.4755, 0.4454, 0.4755, 0.3592, 0.3579, 0.3601, 0.3876, 0.3731, 0.3872, 0.3737, 0.3575, 0.3446, 0.3584, 0.3437, 0.3469, 0.3328, 0.3472, 0.3287, 0.3589, 0.3592, 0.3579, 0.3588, 0.3464, 0.3437, 0.3469, 0.3446, 0.3584, 0.3737, 0.3575, 0.3731, 0.3872, 0.3907, 0.3866, 0.3896, 0.357, 0.9014, 0.7994, 0.9012, 0.8113, 0.9188, 0.818, 0.9175, 0.7925, 0.9012, 0.8113, 0.8938, 0.8206, 0.9007, 0.8376, 0.9188, 0.818, 0.8938, 0.8206, 0.8815, 0.8214, 0.8749, 0.8384, 0.9007, 0.8376, 0.8815, 0.8214, 0.8725, 0.8129, 0.8548, 0.8206, 0.8749, 0.8384, 0.8725, 0.8129, 0.8721, 0.8008, 0.8548, 0.7927, 0.8548, 0.8206, 0.8721, 0.8008, 0.8801, 0.7917, 0.8741, 0.7742, 0.8548, 0.7927, 0.8801, 0.7917, 0.8923, 0.7913, 0.9, 0.775, 0.8741, 0.7742, 0.8923, 0.7913, 0.9014, 0.7994, 0.9175, 0.7925, 0.9, 0.775, 0.9014, 0.7994, 0.8923, 0.7913, 0.8801, 0.7917, 0.8721, 0.8008, 0.8725, 0.8129, 0.8815, 0.8214, 0.8938, 0.8206, 0.9012, 0.8113, 0.316, 0.4874, 0.3065, 0.4852, 0.3013, 0.4662, 0.3145, 0.4695, 0.3067, 0.5333, 0.2849, 0.5312, 0.2963, 0.5151, 0.3133, 0.5166, 0.3148, 0.4454, 0.3001, 0.437, 0.3069, 0.4301, 0.347, 0.388, 0.3601, 0.3876, 0.361, 0.4172, 0.3455, 0.4177, 0.3848, 0.3456, 0.3896, 0.357, 0.3737, 0.3575, 0.3739, 0.3459, 0.4685, 0.5047, 0.462, 0.5204, 0.4491, 0.5154, 0.4543, 0.4991, 0.4422, 0.4966, 0.4382, 0.5132, 0.43, 0.5127, 0.43, 0.4959, 0.3256, 0.4183, 0.314, 0.4186, 0.3178, 0.4037, 0.3448, 0.4889, 0.3294, 0.4892, 0.3293, 0.4714, 0.3446, 0.4714, 0.3182, 0.5333, 0.3067, 0.5333, 0.3133, 0.5166, 0.3237, 0.5166, 0.3399, 0.5055, 0.3489, 0.5095, 0.348, 0.5271, 0.3399, 0.5234, 0.3305, 0.5317, 0.3182, 0.5333, 0.3237, 0.5166, 0.3347, 0.5151, 0.3256, 0.4183, 0.3248, 0.4484, 0.3148, 0.4454, 0.3775, 0.5058, 0.3855, 0.5067, 0.3876, 0.5232, 0.3752, 0.5232, 0.4382, 0.5132, 0.4422, 0.4966, 0.4543, 0.4991, 0.4491, 0.5154, 0.3358, 0.4468, 0.3256, 0.4183, 0.3455, 0.4177, 0.3445, 0.4576, 0.347, 0.388, 0.3294, 0.3885, 0.3287, 0.3589, 0.3446, 0.3584, 0.3256, 0.4183, 0.3358, 0.4468, 0.3248, 0.4484, 0.3256, 0.4183, 0.3148, 0.4454, 0.3069, 0.4301, 0.3114, 0.4243, 0.3231, 0.4887, 0.316, 0.4874, 0.3145, 0.4695, 0.3223, 0.4709, 0.3891, 0.4839, 0.3596, 0.4875, 0.3593, 0.4701, 0.3918, 0.4662, 0.3287, 0.3589, 0.3294, 0.3885, 0.3191, 0.3888, 0.3197, 0.3592, 0.3739, 0.3459, 0.3737, 0.3575, 0.3592, 0.3579, 0.3588, 0.3464, 0.3731, 0.3872, 0.3907, 0.3866, 0.3964, 0.4161, 0.3765, 0.4167, 0.3455, 0.4177, 0.3543, 0.4629, 0.3445, 0.4576, 0.3294, 0.4892, 0.3231, 0.4887, 0.3223, 0.4709, 0.3293, 0.4714, 0.3256, 0.4183, 0.3114, 0.4243, 0.314, 0.4186, 0.3543, 0.4629, 0.3455, 0.4177, 0.361, 0.4172, 0.3625, 0.4638, 0.4343, 0.4479, 0.4522, 0.448, 0.4566, 0.4608, 0.4372, 0.4572, 0.3068, 0.4925, 0.3133, 0.5092, 0.2963, 0.5107, 0.2849, 0.4946, 0.4088, 0.4425, 0.4158, 0.4267, 0.423, 0.4331, 0.3256, 0.4183, 0.3294, 0.3885, 0.347, 0.388, 0.3455, 0.4177, 0.3914, 0.5047, 0.4056, 0.4991, 0.4109, 0.5154, 0.398, 0.5204, 0.4177, 0.4966, 0.43, 0.4959, 0.43, 0.5127, 0.4217, 0.5132, 0.3964, 0.4161, 0.4033, 0.401, 0.408, 0.4157, 0.4305, 0.4193, 0.4479, 0.4181, 0.4492, 0.4334, 0.4315, 0.4347, 0.3183, 0.4925, 0.3236, 0.5092, 0.3133, 0.5092, 0.3068, 0.4925, 0.3524, 0.528, 0.3524, 0.5101, 0.3606, 0.5064, 0.3615, 0.5239, 0.3305, 0.4941, 0.3347, 0.5107, 0.3236, 0.5092, 0.3183, 0.4925, 0.3964, 0.4161, 0.4088, 0.4425, 0.3991, 0.4461, 0.365, 0.5232, 0.3628, 0.5058, 0.3752, 0.5058, 0.373, 0.5222, 0.4217, 0.5132, 0.4109, 0.5154, 0.4056, 0.4991, 0.4177, 0.4966, 0.388, 0.4452, 0.38, 0.4565, 0.3765, 0.4167, 0.3964, 0.4161, 0.3964, 0.4161, 0.3991, 0.4461, 0.388, 0.4452, 0.3964, 0.4161, 0.411, 0.4212, 0.4158, 0.4267, 0.4088, 0.4425, 0.4324, 0.4409, 0.4503, 0.4403, 0.4522, 0.448, 0.4343, 0.4479, 0.4319, 0.3747, 0.4494, 0.3706, 0.448, 0.4033, 0.4306, 0.4044, 0.3896, 0.357, 0.3986, 0.3567, 0.401, 0.3863, 0.3907, 0.3866, 0.347, 0.388, 0.3446, 0.3584, 0.3592, 0.3579, 0.3601, 0.3876, 0.3765, 0.4167, 0.361, 0.4172, 0.3601, 0.3876, 0.3731, 0.3872, 0.3765, 0.4167, 0.38, 0.4565, 0.3706, 0.4624, 0.4315, 0.4347, 0.4492, 0.4334, 0.4503, 0.4403, 0.4324, 0.4409, 0.3964, 0.4161, 0.408, 0.4157, 0.411, 0.4212, 0.3706, 0.4624, 0.3625, 0.4638, 0.361, 0.4172, 0.3765, 0.4167, 0.4306, 0.4044, 0.448, 0.4033, 0.4479, 0.4181, 0.4305, 0.4193, 0.3907, 0.3866, 0.401, 0.3863, 0.4033, 0.401, 0.3964, 0.4161, 0.3596, 0.4875, 0.3448, 0.4889, 0.3446, 0.4714, 0.3593, 0.4701, 0.3294, 0.3885, 0.3256, 0.4183, 0.3178, 0.4037, 0.3191, 0.3888, 0.3984, 0.4755, 0.4152, 0.4755, 0.4152, 0.4911, 0.4043, 0.4911, 0.4303, 0.4911, 0.4303, 0.4755, 0.4454, 0.4755, 0.4454, 0.4911, 0.4152, 0.4911, 0.4152, 0.4755, 0.4303, 0.4755, 0.4303, 0.4911, 0.4454, 0.4911, 0.4454, 0.4755, 0.4622, 0.4755, 0.4563, 0.4911, 0.3592, 0.3579, 0.3737, 0.3575, 0.3731, 0.3872, 0.3601, 0.3876, 0.3446, 0.3584, 0.3287, 0.3589, 0.3328, 0.3472, 0.3437, 0.3469, 0.3592, 0.3579, 0.3446, 0.3584, 0.3437, 0.3469, 0.3588, 0.3464, 0.3737, 0.3575, 0.3896, 0.357, 0.3907, 0.3866, 0.3731, 0.3872, 0.9014, 0.7994, 0.9175, 0.7925, 0.9188, 0.818, 0.9012, 0.8113, 0.9012, 0.8113, 0.9188, 0.818, 0.9007, 0.8376, 0.8938, 0.8206, 0.8938, 0.8206, 0.9007, 0.8376, 0.8749, 0.8384, 0.8815, 0.8214, 0.8815, 0.8214, 0.8749, 0.8384, 0.8548, 0.8206, 0.8725, 0.8129, 0.8725, 0.8129, 0.8548, 0.8206, 0.8548, 0.7927, 0.8721, 0.8008, 0.8721, 0.8008, 0.8548, 0.7927, 0.8741, 0.7742, 0.8801, 0.7917, 0.8801, 0.7917, 0.8741, 0.7742, 0.9, 0.775, 0.8923, 0.7913, 0.8923, 0.7913, 0.9, 0.775, 0.9175, 0.7925, 0.9014, 0.7994, 0.9014, 0.7994, 0.9012, 0.8113, 0.8938, 0.8206, 0.8815, 0.8214, 0.8725, 0.8129, 0.8721, 0.8008, 0.8801, 0.7917, 0.8923, 0.7913, 0.9014, 0.7994, 0.9175, 0.7925, 0.9188, 0.818, 0.9012, 0.8113, 0.9012, 0.8113, 0.9188, 0.818, 0.9007, 0.8376, 0.8938, 0.8206, 0.8938, 0.8206, 0.9007, 0.8376, 0.8749, 0.8384, 0.8815, 0.8214, 0.8815, 0.8214, 0.8749, 0.8384, 0.8548, 0.8206, 0.8725, 0.8129, 0.8725, 0.8129, 0.8548, 0.8206, 0.8548, 0.7927, 0.8721, 0.8008, 0.8721, 0.8008, 0.8548, 0.7927, 0.8741, 0.7742, 0.8801, 0.7917, 0.8801, 0.7917, 0.8741, 0.7742, 0.9, 0.775, 0.8923, 0.7913, 0.8923, 0.7913, 0.9, 0.775, 0.9175, 0.7925, 0.9014, 0.7994, 0.9014, 0.7994, 0.9012, 0.8113, 0.8938, 0.8206, 0.8815, 0.8214, 0.8725, 0.8129, 0.8721, 0.8008, 0.8801, 0.7917, 0.8923, 0.7913, 0.9014, 0.7994, 0.9175, 0.7925, 0.9188, 0.818, 0.9012, 0.8113, 0.9012, 0.8113, 0.9188, 0.818, 0.9007, 0.8376, 0.8938, 0.8206, 0.8938, 0.8206, 0.9007, 0.8376, 0.8749, 0.8384, 0.8815, 0.8214, 0.8815, 0.8214, 0.8749, 0.8384, 0.8548, 0.8206, 0.8725, 0.8129, 0.8725, 0.8129, 0.8548, 0.8206, 0.8548, 0.7927, 0.8721, 0.8008, 0.8721, 0.8008, 0.8548, 0.7927, 0.8741, 0.7742, 0.8801, 0.7917, 0.8801, 0.7917, 0.8741, 0.7742, 0.9, 0.775, 0.8923, 0.7913, 0.8923, 0.7913, 0.9, 0.775, 0.9175, 0.7925, 0.9014, 0.7994, 0.9014, 0.7994, 0.9012, 0.8113, 0.8938, 0.8206, 0.8815, 0.8214, 0.8725, 0.8129, 0.8721, 0.8008, 0.8801, 0.7917, 0.8923, 0.7913, 0.9014, 0.7994, 0.9175, 0.7925, 0.9188, 0.818, 0.9012, 0.8113, 0.9012, 0.8113, 0.9188, 0.818, 0.9007, 0.8376, 0.8938, 0.8206, 0.8938, 0.8206, 0.9007, 0.8376, 0.8749, 0.8384, 0.8815, 0.8214, 0.8815, 0.8214, 0.8749, 0.8384, 0.8548, 0.8206, 0.8725, 0.8129, 0.8725, 0.8129, 0.8548, 0.8206, 0.8548, 0.7927, 0.8721, 0.8008, 0.8721, 0.8008, 0.8548, 0.7927, 0.8741, 0.7742, 0.8801, 0.7917, 0.8801, 0.7917, 0.8741, 0.7742, 0.9, 0.775, 0.8923, 0.7913, 0.8923, 0.7913, 0.9, 0.775, 0.9175, 0.7925, 0.9014, 0.7994, 0.9014, 0.7994, 0.9012, 0.8113, 0.8938, 0.8206, 0.8815, 0.8214, 0.8725, 0.8129, 0.8721, 0.8008, 0.8801, 0.7917, 0.8923, 0.7913, 0.9014, 0.7994, 0.9175, 0.7925, 0.9188, 0.818, 0.9012, 0.8113, 0.9012, 0.8113, 0.9188, 0.818, 0.9007, 0.8376, 0.8938, 0.8206, 0.8938, 0.8206, 0.9007, 0.8376, 0.8749, 0.8384, 0.8815, 0.8214, 0.8815, 0.8214, 0.8749, 0.8384, 0.8548, 0.8206, 0.8725, 0.8129, 0.8725, 0.8129, 0.8548, 0.8206, 0.8548, 0.7927, 0.8721, 0.8008, 0.8721, 0.8008, 0.8548, 0.7927, 0.8741, 0.7742, 0.8801, 0.7917, 0.8801, 0.7917, 0.8741, 0.7742, 0.9, 0.775, 0.8923, 0.7913, 0.8923, 0.7913, 0.9, 0.775, 0.9175, 0.7925, 0.9014, 0.7994, 0.9014, 0.7994, 0.9012, 0.8113, 0.8938, 0.8206, 0.8815, 0.8214, 0.8725, 0.8129, 0.8721, 0.8008, 0.8801, 0.7917, 0.8923, 0.7913, 0.9014, 0.7994, 0.9175, 0.7925, 0.9188, 0.818, 0.9012, 0.8113, 0.9012, 0.8113, 0.9188, 0.818, 0.9007, 0.8376, 0.8938, 0.8206, 0.8938, 0.8206, 0.9007, 0.8376, 0.8749, 0.8384, 0.8815, 0.8214, 0.8815, 0.8214, 0.8749, 0.8384, 0.8548, 0.8206, 0.8725, 0.8129, 0.8725, 0.8129, 0.8548, 0.8206, 0.8548, 0.7927, 0.8721, 0.8008, 0.8721, 0.8008, 0.8548, 0.7927, 0.8741, 0.7742, 0.8801, 0.7917, 0.8801, 0.7917, 0.8741, 0.7742, 0.9, 0.775, 0.8923, 0.7913, 0.8923, 0.7913, 0.9, 0.775, 0.9175, 0.7925, 0.9014, 0.7994, 0.9014, 0.7994, 0.9012, 0.8113, 0.8938, 0.8206, 0.8815, 0.8214, 0.8725, 0.8129, 0.8721, 0.8008, 0.8801, 0.7917, 0.8923, 0.7913, 0.9014, 0.7994, 0.9175, 0.7925, 0.9188, 0.818, 0.9012, 0.8113, 0.9012, 0.8113, 0.9188, 0.818, 0.9007, 0.8376, 0.8938, 0.8206, 0.8938, 0.8206, 0.9007, 0.8376, 0.8749, 0.8384, 0.8815, 0.8214, 0.8815, 0.8214, 0.8749, 0.8384, 0.8548, 0.8206, 0.8725, 0.8129, 0.8725, 0.8129, 0.8548, 0.8206, 0.8548, 0.7927, 0.8721, 0.8008, 0.8721, 0.8008, 0.8548, 0.7927, 0.8741, 0.7742, 0.8801, 0.7917, 0.8801, 0.7917, 0.8741, 0.7742, 0.9, 0.775, 0.8923, 0.7913, 0.8923, 0.7913, 0.9, 0.775, 0.9175, 0.7925, 0.9014, 0.7994, 0.9014, 0.7994, 0.9012, 0.8113, 0.8938, 0.8206, 0.8815, 0.8214, 0.8725, 0.8129, 0.8721, 0.8008, 0.8801, 0.7917, 0.8923, 0.7913])
me_cube_201.materials.append(mat_mi_trim_furniture)
me_cube_201.materials.append(mat_mi_trim_metal)
me_cube_201.update()
me_cube_201.normals_split_custom_set([tuple(v) for v in zip(*[iter([-1.0, -4.545e-07, 0.0, -1.0, -4.545e-07, 0.0, -1.0, -4.545e-07, 0.0, -1.0, -4.545e-07, 0.0, 0.0002765, 0.01278, 0.9999, 0.0002765, 0.01278, 0.9999, 0.0002765, 0.01278, 0.9999, 0.0002765, 0.01278, 0.9999, 1.0, 1.278e-06, 2.835e-14, 1.0, 1.278e-06, 2.835e-14, 1.0, 1.278e-06, 2.835e-14, 1.0, 1.278e-06, 2.835e-14, -0.0002781, -0.01854, -0.9998, -0.0002781, -0.01854, -0.9998, -0.0002781, -0.01854, -0.9998, -0.0002781, -0.01854, -0.9998, 0.0005717, 1.0, 4.366e-08, 0.0005717, 1.0, 4.366e-08, 0.0005717, 1.0, 4.366e-08, 0.0005717, 1.0, 4.366e-08, 0.0, -1.0, 0.0, 0.0, -1.0, 0.0, 0.0, -1.0, 0.0, 0.0, -1.0, 0.0, -0.6574, -0.4421, -0.6103, -0.6036, -0.4238, -0.6754, -0.6036, -0.4238, -0.6754, -0.6411, -0.4367, -0.6311, -0.4116, -0.4074, 0.8152, -0.4813, -0.4276, 0.7651, -0.4813, -0.4276, 0.7651, -0.3731, -0.3953, 0.8394, -4.175e-08, -1.0, 4.806e-08, -2.656e-07, -1.0, 1.915e-07, -1.025e-07, -1.0, 9.545e-08, 4.92e-08, -1.0, 1.11e-08, -3.28e-14, -1.0, -9.345e-09, -4.048e-08, -1.0, -3.619e-14, 1.582e-08, -1.0, 3.173e-08, 7.113e-08, -1.0, -2.463e-08, -3.112e-08, -1.0, 3.477e-08, -1.807e-08, -1.0, 1.893e-08, -2.555e-08, -1.0, -1.271e-08, -0.7265, -0.4158, 0.5472, -0.7265, -0.4158, 0.5472, -0.5996, -0.4183, 0.6823, -0.6036, -0.4184, 0.6786, -0.3145, -0.3977, 0.862, -0.2919, -0.3953, 0.8709, -6.018e-07, -0.3781, 0.9257, -5.975e-07, -0.3781, 0.9257, 1.098e-08, -1.0, 1.524e-08, 0.0, -1.0, -3.275e-07, 0.0, -1.0, 4.638e-08, -0.8668, -0.4616, -0.1884, -0.8151, -0.4768, -0.3292, -0.8135, -0.477, -0.3328, -0.8679, -0.4611, -0.1848, -0.1483, -0.3164, 0.937, -0.4116, -0.4074, 0.8152, -0.3731, -0.3953, 0.8394, -0.04712, -0.276, 0.96, -2.29e-08, -0.317, -0.9484, -2.29e-08, -0.317, -0.9484, -2.29e-08, -0.317, -0.9484, -2.29e-08, -0.317, -0.9484, 0.111, -0.2065, 0.9721, -0.1483, -0.3164, 0.937, -0.04712, -0.276, 0.96, 0.111, -0.2065, 0.9721, 1.098e-08, -1.0, 1.524e-08, 9.578e-08, -1.0, -4.757e-08, -4.175e-08, -1.0, 4.806e-08, -0.8128, -0.3943, -0.4288, -0.8128, -0.3943, -0.4288, -0.8128, -0.3943, -0.4288, -0.8128, -0.3943, -0.4288, -0.2919, -0.3953, 0.8709, -0.3145, -0.3977, 0.862, -0.6036, -0.4184, 0.6786, -0.5996, -0.4183, 0.6823, 5.429e-08, -1.0, -2.461e-08, 1.098e-08, -1.0, 1.524e-08, 1.582e-08, -1.0, 3.173e-08, 0.0, -1.0, 2.102e-09, 4.92e-08, -1.0, 1.11e-08, -3.556e-08, -1.0, 2.634e-09, -3.112e-08, -1.0, -3.688e-08, 4.862e-08, -1.0, -4.192e-08, 1.098e-08, -1.0, 1.524e-08, 5.429e-08, -1.0, -2.461e-08, 9.578e-08, -1.0, -4.757e-08, 1.098e-08, -1.0, 1.524e-08, -4.175e-08, -1.0, 4.806e-08, -1.025e-07, -1.0, 9.545e-08, 0.0, -1.0, -1.259e-07, -0.7439, -0.4699, -0.4752, -0.6574, -0.4421, -0.6103, -0.6411, -0.4367, -0.6311, -0.7342, -0.4669, -0.4928, -0.8965, -0.4408, -0.04502, -0.8916, -0.4455, -0.0811, -0.8921, -0.4451, -0.07749, -0.8965, -0.4408, -0.04502, -3.112e-08, -1.0, -3.688e-08, -3.556e-08, -1.0, 2.634e-09, -9.375e-08, -1.0, -2.178e-08, -1.981e-07, -1.0, -2.676e-08, -2.555e-08, -1.0, -1.271e-08, -1.807e-08, -1.0, 1.893e-08, -3.217e-08, -1.0, -9.345e-09, -6.433e-08, -1.0, 0.0, -2.17e-08, -1.0, -7.516e-09, -3.556e-08, -1.0, 1.359e-08, -5.656e-09, -1.0, -1.235e-08, -5.886e-08, -1.0, -3.156e-08, 1.582e-08, -1.0, 3.173e-08, 0.0, -1.0, 0.0, 0.0, -1.0, 2.102e-09, -0.8151, -0.4768, -0.3292, -0.7439, -0.4699, -0.4752, -0.7342, -0.4669, -0.4928, -0.8135, -0.477, -0.3328, 1.098e-08, -1.0, 1.524e-08, 0.0, -1.0, -1.259e-07, 0.0, -1.0, -3.275e-07, 0.0, -1.0, 0.0, 1.582e-08, -1.0, 3.173e-08, -4.048e-08, -1.0, -3.619e-14, -8.096e-08, -1.0, 0.0, 0.6574, -0.4421, -0.6103, 0.6411, -0.4367, -0.6311, 0.6036, -0.4238, -0.6754, 0.6036, -0.4238, -0.6754, 0.4116, -0.4074, 0.8152, 0.3731, -0.3953, 0.8394, 0.4813, -0.4276, 0.7651, 0.4813, -0.4276, 0.7651, 1.444e-08, -1.0, 3.776e-08, 3.025e-08, -1.0, 7.387e-08, 0.0, -1.0, 1.915e-07, 1.098e-08, -1.0, 1.524e-08, -3.556e-08, -1.0, 2.634e-09, 4.92e-08, -1.0, 1.11e-08, 1.582e-08, -1.0, 3.173e-08, 0.7265, -0.4158, 0.5472, 0.6036, -0.4184, 0.6786, 0.5996, -0.4183, 0.6823, 0.7265, -0.4158, 0.5472, 0.3145, -0.3977, 0.862, -5.975e-07, -0.3781, 0.9257, -6.018e-07, -0.3781, 0.9257, 0.2919, -0.3953, 0.8709, -5.656e-09, -1.0, -1.235e-08, 0.0, -1.0, 0.0, 0.0, -1.0, 0.0, 0.8668, -0.4617, -0.1884, 0.8679, -0.4611, -0.1848, 0.8135, -0.477, -0.3328, 0.8151, -0.4768, -0.3292, 0.1483, -0.3164, 0.937, 0.04711, -0.276, 0.96, 0.3731, -0.3953, 0.8394, 0.4116, -0.4074, 0.8152, 0.0, -0.317, -0.9484, 0.0, -0.317, -0.9484, 0.0, -0.317, -0.9484, 0.0, -0.317, -0.9484, -0.111, -0.2065, 0.9721, -0.111, -0.2065, 0.9721, 0.04711, -0.276, 0.96, 0.1483, -0.3164, 0.937, -5.656e-09, -1.0, -1.235e-08, 1.444e-08, -1.0, 3.776e-08, 0.0, -1.0, 0.0, 0.8128, -0.3943, -0.4288, 0.8128, -0.3943, -0.4288, 0.8128, -0.3943, -0.4288, 0.8128, -0.3943, -0.4288, 0.2919, -0.3953, 0.8709, 0.5996, -0.4183, 0.6823, 0.6036, -0.4184, 0.6786, 0.3145, -0.3977, 0.862, -3.98e-08, -1.0, 0.0, 1.476e-07, -1.0, 0.0, -5.886e-08, -1.0, -3.156e-08, -5.656e-09, -1.0, -1.235e-08, -5.656e-09, -1.0, -1.235e-08, 0.0, -1.0, 0.0, -3.98e-08, -1.0, 0.0, -5.656e-09, -1.0, -1.235e-08, 3.851e-08, -1.0, 0.0, 3.025e-08, -1.0, 7.387e-08, 1.444e-08, -1.0, 3.776e-08, 0.7439, -0.4699, -0.4752, 0.7342, -0.4669, -0.4928, 0.6411, -0.4367, -0.6311, 0.6574, -0.4421, -0.6103, 0.8965, -0.4408, -0.04502, 0.8965, -0.4408, -0.04502, 0.8921, -0.4451, -0.07749, 0.8916, -0.4455, -0.0811, -3.112e-08, -1.0, 3.477e-08, -1.981e-07, -1.0, 5.351e-08, -9.375e-08, -1.0, 2.532e-08, -3.556e-08, -1.0, 1.359e-08, 4.92e-08, -1.0, 1.11e-08, 4.862e-08, -1.0, -4.192e-08, -3.217e-08, -1.0, -9.345e-09, -3.28e-14, -1.0, -9.345e-09, -5.886e-08, -1.0, -3.156e-08, -4.048e-08, -1.0, -3.619e-14, -3.28e-14, -1.0, -9.345e-09, -2.17e-08, -1.0, -7.516e-09, -5.886e-08, -1.0, -3.156e-08, 1.476e-07, -1.0, 0.0, -3.98e-08, -1.0, 0.0, 0.8151, -0.4768, -0.3292, 0.8135, -0.477, -0.3328, 0.7342, -0.4669, -0.4928, 0.7439, -0.4699, -0.4752, -5.656e-09, -1.0, -1.235e-08, 0.0, -1.0, 0.0, 3.851e-08, -1.0, 0.0, -3.98e-08, -1.0, 0.0, -8.096e-08, -1.0, 0.0, -4.048e-08, -1.0, -3.619e-14, -5.886e-08, -1.0, -3.156e-08, 0.8916, -0.4455, -0.0811, 0.8921, -0.4451, -0.07749, 0.8679, -0.4611, -0.1848, 0.8668, -0.4617, -0.1884, -3.556e-08, -1.0, 1.359e-08, -9.375e-08, -1.0, 2.532e-08, 0.0, -1.0, 0.0, -5.656e-09, -1.0, -1.235e-08, -0.8916, -0.4455, -0.0811, -0.8668, -0.4616, -0.1884, -0.8679, -0.4611, -0.1848, -0.8921, -0.4451, -0.07749, -3.556e-08, -1.0, 2.634e-09, 1.098e-08, -1.0, 1.524e-08, 0.0, -1.0, 4.638e-08, -9.375e-08, -1.0, -2.178e-08, 0.0, 0.0, -1.0, 1.3e-07, 0.0, -1.0, 1.3e-07, 0.0, -1.0, 0.0, 0.0, -1.0, -2.624e-13, 0.0, -1.0, -2.443e-13, 0.0, -1.0, -1.3e-07, 0.0, -1.0, -1.3e-07, 0.0, -1.0, 1.3e-07, 0.0, -1.0, 1.3e-07, 0.0, -1.0, -2.443e-13, 0.0, -1.0, -2.624e-13, 0.0, -1.0, -1.3e-07, 0.0, -1.0, -1.3e-07, 0.0, -1.0, 0.0, 0.0, -1.0, 0.0, 0.0, -1.0, -3.217e-08, -1.0, -9.345e-09, -1.807e-08, -1.0, 1.893e-08, -2.17e-08, -1.0, -7.516e-09, -3.28e-14, -1.0, -9.345e-09, 4.862e-08, -1.0, -4.192e-08, -3.112e-08, -1.0, -3.688e-08, 7.113e-08, -1.0, -9.852e-08, 3.671e-08, -1.0, -5.085e-08, -3.217e-08, -1.0, -9.345e-09, 4.862e-08, -1.0, -4.192e-08, 3.671e-08, -1.0, -5.085e-08, -6.433e-08, -1.0, 0.0, -1.807e-08, -1.0, 1.893e-08, -3.112e-08, -1.0, 3.477e-08, -3.556e-08, -1.0, 1.359e-08, -2.17e-08, -1.0, -7.516e-09, -4.686e-07, -0.7597, -0.6502, -6.012e-07, -0.3528, -0.9357, 0.6616, -0.3528, -0.6616, 0.4598, -0.7597, -0.4598, 0.4598, -0.7597, -0.4598, 0.6616, -0.3528, -0.6616, 0.9357, -0.3528, 2.227e-08, 0.6502, -0.7597, 8.834e-08, 0.6502, -0.7597, 8.834e-08, 0.9357, -0.3528, 2.227e-08, 0.6616, -0.3528, 0.6616, 0.4598, -0.7597, 0.4598, 0.4598, -0.7597, 0.4598, 0.6616, -0.3528, 0.6616, -6.903e-07, -0.3528, 0.9357, -5.468e-07, -0.7597, 0.6502, -5.468e-07, -0.7597, 0.6502, -6.903e-07, -0.3528, 0.9357, -0.6616, -0.3528, 0.6616, -0.4598, -0.7597, 0.4598, -0.4598, -0.7597, 0.4598, -0.6616, -0.3528, 0.6616, -0.9357, -0.3528, 8.907e-08, -0.6502, -0.7597, 1.144e-07, -0.6502, -0.7597, 1.144e-07, -0.9357, -0.3528, 8.907e-08, -0.6616, -0.3528, -0.6616, -0.4598, -0.7597, -0.4598, -0.4598, -0.7597, -0.4598, -0.6616, -0.3528, -0.6616, -6.012e-07, -0.3528, -0.9357, -4.686e-07, -0.7597, -0.6502, -4.686e-07, -0.7597, -0.6502, 0.4598, -0.7597, -0.4598, 0.6502, -0.7597, 8.834e-08, 0.4598, -0.7597, 0.4598, -5.468e-07, -0.7597, 0.6502, -0.4598, -0.7597, 0.4598, -0.6502, -0.7597, 1.144e-07, -0.4598, -0.7597, -0.4598, 0.6574, -0.4421, -0.6103, 0.6411, -0.4367, -0.6311, 0.6036, -0.4238, -0.6754, 0.6036, -0.4238, -0.6754, 0.4116, -0.4074, 0.8152, 0.3731, -0.3953, 0.8394, 0.4813, -0.4276, 0.7651, 0.4813, -0.4276, 0.7651, 4.175e-08, -1.0, 3.776e-08, 1.025e-07, -1.0, 7.386e-08, 2.656e-07, -1.0, 1.915e-07, -4.92e-08, -1.0, 1.006e-08, -1.582e-08, -1.0, 3.156e-08, 4.048e-08, -1.0, -3.619e-14, 3.166e-14, -1.0, -7.009e-09, -7.113e-08, -1.0, 0.0, 2.555e-08, -1.0, 0.0, 1.807e-08, -1.0, 2.17e-08, 3.112e-08, -1.0, 3.392e-08, 0.7265, -0.4158, 0.5472, 0.6036, -0.4184, 0.6786, 0.5996, -0.4183, 0.6823, 0.7265, -0.4158, 0.5472, 0.3145, -0.3977, 0.862, 8.316e-07, -0.3781, 0.9257, 8.379e-07, -0.3781, 0.9257, 0.2919, -0.3953, 0.8709, -1.098e-08, -1.0, 1.243e-08, 0.0, -1.0, 5.98e-08, 0.0, -1.0, -3.275e-07, 0.8668, -0.4616, -0.1884, 0.8679, -0.4611, -0.1848, 0.8135, -0.477, -0.3328, 0.8151, -0.4768, -0.3292, 0.1483, -0.3164, 0.937, 0.04712, -0.276, 0.96, 0.3731, -0.3953, 0.8394, 0.4116, -0.4074, 0.8152, 0.0, -0.317, -0.9484, 0.0, -0.317, -0.9484, 0.0, -0.317, -0.9484, 0.0, -0.317, -0.9484, -0.111, -0.2065, 0.9721, -0.111, -0.2065, 0.9721, 0.04712, -0.276, 0.96, 0.1483, -0.3164, 0.937, -1.098e-08, -1.0, 1.243e-08, 4.175e-08, -1.0, 3.776e-08, -9.578e-08, -1.0, -4.757e-08, 0.8128, -0.3943, -0.4288, 0.8128, -0.3943, -0.4288, 0.8128, -0.3943, -0.4288, 0.8128, -0.3943, -0.4288, 0.2919, -0.3953, 0.8709, 0.5996, -0.4183, 0.6823, 0.6036, -0.4184, 0.6786, 0.3145, -0.3977, 0.862, -5.429e-08, -1.0, -3.014e-08, 0.0, -1.0, 0.0, -1.582e-08, -1.0, 3.156e-08, -1.098e-08, -1.0, 1.243e-08, -4.92e-08, -1.0, 1.006e-08, -4.862e-08, -1.0, -4.477e-08, 3.112e-08, -1.0, -3.124e-08, 3.556e-08, -1.0, 1.238e-08, -1.098e-08, -1.0, 1.243e-08, -9.578e-08, -1.0, -4.757e-08, -5.429e-08, -1.0, -3.014e-08, -1.098e-08, -1.0, 1.243e-08, 0.0, -1.0, -1.534e-07, 1.025e-07, -1.0, 7.386e-08, 4.175e-08, -1.0, 3.776e-08, 0.7439, -0.4699, -0.4752, 0.7342, -0.4669, -0.4928, 0.6411, -0.4367, -0.6311, 0.6574, -0.4421, -0.6103, 0.8965, -0.4408, -0.04502, 0.8965, -0.4408, -0.04502, 0.8921, -0.4451, -0.07749, 0.8916, -0.4455, -0.0811, 3.112e-08, -1.0, -3.124e-08, 1.981e-07, -1.0, 0.0, 9.375e-08, -1.0, 0.0, 3.556e-08, -1.0, 1.238e-08, 2.555e-08, -1.0, 0.0, 6.433e-08, -1.0, 0.0, 3.217e-08, -1.0, -7.008e-09, 1.807e-08, -1.0, 2.17e-08, 2.17e-08, -1.0, -1.021e-08, 5.886e-08, -1.0, -3.156e-08, 5.656e-09, -1.0, -1.406e-08, 3.556e-08, -1.0, 4.445e-09, -1.582e-08, -1.0, 3.156e-08, 0.0, -1.0, 0.0, 0.0, -1.0, 0.0, 0.8151, -0.4768, -0.3292, 0.8135, -0.477, -0.3328, 0.7342, -0.4669, -0.4928, 0.7439, -0.4699, -0.4752, -1.098e-08, -1.0, 1.243e-08, 0.0, -1.0, -3.275e-07, 0.0, -1.0, -1.534e-07, 0.0, -1.0, 0.0, 8.096e-08, -1.0, 0.0, 4.048e-08, -1.0, -3.619e-14, -1.582e-08, -1.0, 3.156e-08, -0.6574, -0.4421, -0.6103, -0.6036, -0.4238, -0.6754, -0.6036, -0.4238, -0.6754, -0.6411, -0.4367, -0.6311, -0.4116, -0.4074, 0.8152, -0.4813, -0.4276, 0.7651, -0.4813, -0.4276, 0.7651, -0.3731, -0.3953, 0.8394, -1.444e-08, -1.0, 3.776e-08, 0.0, -1.0, 1.915e-07, -3.025e-08, -1.0, 7.387e-08, -1.098e-08, -1.0, 1.243e-08, -1.582e-08, -1.0, 3.156e-08, -4.92e-08, -1.0, 1.006e-08, 3.556e-08, -1.0, 1.238e-08, -0.7265, -0.4158, 0.5472, -0.7265, -0.4158, 0.5472, -0.5996, -0.4183, 0.6823, -0.6036, -0.4184, 0.6786, -0.3145, -0.3977, 0.862, -0.2919, -0.3953, 0.8709, 8.379e-07, -0.3781, 0.9257, 8.316e-07, -0.3781, 0.9257, 5.656e-09, -1.0, -1.406e-08, 0.0, -1.0, 0.0, 0.0, -1.0, -1.342e-08, -0.8668, -0.4617, -0.1884, -0.8151, -0.4768, -0.3292, -0.8135, -0.477, -0.3328, -0.8679, -0.4611, -0.1848, -0.1483, -0.3164, 0.937, -0.4116, -0.4074, 0.8152, -0.3731, -0.3953, 0.8394, -0.04711, -0.276, 0.96, 2.29e-08, -0.317, -0.9484, 2.29e-08, -0.317, -0.9484, 2.29e-08, -0.317, -0.9484, 2.29e-08, -0.317, -0.9484, 0.111, -0.2065, 0.9721, -0.1483, -0.3164, 0.937, -0.04711, -0.276, 0.96, 0.111, -0.2065, 0.9721, 5.656e-09, -1.0, -1.406e-08, 0.0, -1.0, 0.0, -1.444e-08, -1.0, 3.776e-08, -0.8128, -0.3943, -0.4288, -0.8128, -0.3943, -0.4288, -0.8128, -0.3943, -0.4288, -0.8128, -0.3943, -0.4288, -0.2919, -0.3953, 0.8709, -0.3145, -0.3977, 0.862, -0.6036, -0.4184, 0.6786, -0.5996, -0.4183, 0.6823, 3.98e-08, -1.0, 0.0, 5.656e-09, -1.0, -1.406e-08, 5.886e-08, -1.0, -3.156e-08, -1.476e-07, -1.0, 0.0, 5.656e-09, -1.0, -1.406e-08, 3.98e-08, -1.0, 0.0, 0.0, -1.0, 0.0, 5.656e-09, -1.0, -1.406e-08, -1.444e-08, -1.0, 3.776e-08, -3.025e-08, -1.0, 7.387e-08, -3.851e-08, -1.0, 0.0, -0.7439, -0.4699, -0.4752, -0.6574, -0.4421, -0.6103, -0.6411, -0.4367, -0.6311, -0.7342, -0.4669, -0.4928, -0.8965, -0.4408, -0.04502, -0.8916, -0.4455, -0.0811, -0.8921, -0.4451, -0.07749, -0.8965, -0.4408, -0.04502, 3.112e-08, -1.0, 3.392e-08, 3.556e-08, -1.0, 4.445e-09, 9.375e-08, -1.0, 1.62e-08, 1.981e-07, -1.0, 5.351e-08, -4.92e-08, -1.0, 1.006e-08, 3.166e-14, -1.0, -7.009e-09, 3.217e-08, -1.0, -7.008e-09, -4.862e-08, -1.0, -4.477e-08, 5.886e-08, -1.0, -3.156e-08, 2.17e-08, -1.0, -1.021e-08, 3.166e-14, -1.0, -7.009e-09, 4.048e-08, -1.0, -3.619e-14, 5.886e-08, -1.0, -3.156e-08, 3.98e-08, -1.0, 0.0, -1.476e-07, -1.0, 0.0, -0.8151, -0.4768, -0.3292, -0.7439, -0.4699, -0.4752, -0.7342, -0.4669, -0.4928, -0.8135, -0.477, -0.3328, 5.656e-09, -1.0, -1.406e-08, -3.851e-08, -1.0, 0.0, 0.0, -1.0, 0.0, 3.98e-08, -1.0, 0.0, 5.886e-08, -1.0, -3.156e-08, 4.048e-08, -1.0, -3.619e-14, 8.096e-08, -1.0, 0.0, -0.8916, -0.4455, -0.0811, -0.8668, -0.4617, -0.1884, -0.8679, -0.4611, -0.1848, -0.8921, -0.4451, -0.07749, 3.556e-08, -1.0, 4.445e-09, 5.656e-09, -1.0, -1.406e-08, 0.0, -1.0, -1.342e-08, 9.375e-08, -1.0, 1.62e-08, 0.8916, -0.4455, -0.0811, 0.8921, -0.4451, -0.07749, 0.8679, -0.4611, -0.1848, 0.8668, -0.4616, -0.1884, 3.556e-08, -1.0, 1.238e-08, 9.375e-08, -1.0, 0.0, 0.0, -1.0, 5.98e-08, -1.098e-08, -1.0, 1.243e-08, 0.0, 0.0, -1.0, 0.0, 0.0, -1.0, -9.065e-08, 0.0, -1.0, -9.065e-08, 0.0, -1.0, 3.94e-08, 0.0, -1.0, 1.3e-07, 0.0, -1.0, 1.3e-07, 0.0, -1.0, 3.94e-08, 0.0, -1.0, -9.065e-08, 0.0, -1.0, 3.94e-08, 0.0, -1.0, 3.94e-08, 0.0, -1.0, -9.065e-08, 0.0, -1.0, 1.3e-07, 0.0, -1.0, 0.0, 0.0, -1.0, 0.0, 0.0, -1.0, 1.3e-07, 0.0, -1.0, 3.217e-08, -1.0, -7.008e-09, 3.166e-14, -1.0, -7.009e-09, 2.17e-08, -1.0, -1.021e-08, 1.807e-08, -1.0, 2.17e-08, -4.862e-08, -1.0, -4.477e-08, -3.671e-08, -1.0, -5.085e-08, -7.113e-08, -1.0, -9.852e-08, 3.112e-08, -1.0, -3.124e-08, 3.217e-08, -1.0, -7.008e-09, 6.433e-08, -1.0, 0.0, -3.671e-08, -1.0, -5.085e-08, -4.862e-08, -1.0, -4.477e-08, 1.807e-08, -1.0, 2.17e-08, 2.17e-08, -1.0, -1.021e-08, 3.556e-08, -1.0, 4.445e-09, 3.112e-08, -1.0, 3.392e-08, 4.686e-07, -0.7597, -0.6502, -0.4598, -0.7597, -0.4598, -0.6616, -0.3528, -0.6616, 6.012e-07, -0.3528, -0.9357, -0.4598, -0.7597, -0.4598, -0.6502, -0.7597, 3.905e-08, -0.9357, -0.3528, -4.453e-08, -0.6616, -0.3528, -0.6616, -0.6502, -0.7597, 3.905e-08, -0.4598, -0.7597, 0.4598, -0.6616, -0.3528, 0.6616, -0.9357, -0.3528, -4.453e-08, -0.4598, -0.7597, 0.4598, 5.988e-07, -0.7597, 0.6502, 7.348e-07, -0.3528, 0.9357, -0.6616, -0.3528, 0.6616, 5.988e-07, -0.7597, 0.6502, 0.4598, -0.7597, 0.4598, 0.6616, -0.3528, 0.6616, 7.348e-07, -0.3528, 0.9357, 0.4598, -0.7597, 0.4598, 0.6502, -0.7597, 1.823e-07, 0.9357, -0.3528, 1.781e-07, 0.6616, -0.3528, 0.6616, 0.6502, -0.7597, 1.823e-07, 0.4598, -0.7597, -0.4598, 0.6616, -0.3528, -0.6616, 0.9357, -0.3528, 1.781e-07, 0.4598, -0.7597, -0.4598, 4.686e-07, -0.7597, -0.6502, 6.012e-07, -0.3528, -0.9357, 0.6616, -0.3528, -0.6616, 4.686e-07, -0.7597, -0.6502, 0.4598, -0.7597, -0.4598, 0.6502, -0.7597, 1.823e-07, 0.4598, -0.7597, 0.4598, 5.988e-07, -0.7597, 0.6502, -0.4598, -0.7597, 0.4598, -0.6502, -0.7597, 3.905e-08, -0.4598, -0.7597, -0.4598, -0.6574, -0.4421, 0.6103, -0.6411, -0.4367, 0.6311, -0.6036, -0.4238, 0.6754, -0.6036, -0.4238, 0.6754, -0.4116, -0.4074, -0.8152, -0.3731, -0.3953, -0.8394, -0.4813, -0.4276, -0.7651, -0.4813, -0.4276, -0.7651, -4.175e-08, -1.0, -3.776e-08, -1.025e-07, -1.0, -7.386e-08, -2.656e-07, -1.0, -1.915e-07, 4.92e-08, -1.0, -1.006e-08, 1.582e-08, -1.0, -3.156e-08, -4.048e-08, -1.0, 3.619e-14, -3.166e-14, -1.0, 7.009e-09, 7.113e-08, -1.0, 0.0, -2.555e-08, -1.0, 0.0, -1.807e-08, -1.0, -2.17e-08, -3.112e-08, -1.0, -3.392e-08, -0.7265, -0.4158, -0.5472, -0.6036, -0.4184, -0.6786, -0.5996, -0.4183, -0.6823, -0.7265, -0.4158, -0.5472, -0.3145, -0.3977, -0.862, -8.316e-07, -0.3781, -0.9257, -8.379e-07, -0.3781, -0.9257, -0.2919, -0.3953, -0.8709, 1.098e-08, -1.0, -1.243e-08, 0.0, -1.0, -5.98e-08, 0.0, -1.0, 3.275e-07, -0.8668, -0.4616, 0.1884, -0.8679, -0.4611, 0.1848, -0.8135, -0.477, 0.3328, -0.8151, -0.4768, 0.3292, -0.1483, -0.3164, -0.937, -0.04712, -0.276, -0.96, -0.3731, -0.3953, -0.8394, -0.4116, -0.4074, -0.8152, 0.0, -0.317, 0.9484, 0.0, -0.317, 0.9484, 0.0, -0.317, 0.9484, 0.0, -0.317, 0.9484, 0.111, -0.2065, -0.9721, 0.111, -0.2065, -0.9721, -0.04712, -0.276, -0.96, -0.1483, -0.3164, -0.937, 1.098e-08, -1.0, -1.243e-08, -4.175e-08, -1.0, -3.776e-08, 9.578e-08, -1.0, 4.757e-08, -0.8128, -0.3943, 0.4288, -0.8128, -0.3943, 0.4288, -0.8128, -0.3943, 0.4288, -0.8128, -0.3943, 0.4288, -0.2919, -0.3953, -0.8709, -0.5996, -0.4183, -0.6823, -0.6036, -0.4184, -0.6786, -0.3145, -0.3977, -0.862, 5.429e-08, -1.0, 3.014e-08, 0.0, -1.0, 0.0, 1.582e-08, -1.0, -3.156e-08, 1.098e-08, -1.0, -1.243e-08, 4.92e-08, -1.0, -1.006e-08, 4.862e-08, -1.0, 4.477e-08, -3.112e-08, -1.0, 3.124e-08, -3.556e-08, -1.0, -1.238e-08, 1.098e-08, -1.0, -1.243e-08, 9.578e-08, -1.0, 4.757e-08, 5.429e-08, -1.0, 3.014e-08, 1.098e-08, -1.0, -1.243e-08, 0.0, -1.0, 1.534e-07, -1.025e-07, -1.0, -7.386e-08, -4.175e-08, -1.0, -3.776e-08, -0.7439, -0.4699, 0.4752, -0.7342, -0.4669, 0.4928, -0.6411, -0.4367, 0.6311, -0.6574, -0.4421, 0.6103, -0.8965, -0.4408, 0.04502, -0.8965, -0.4408, 0.04502, -0.8921, -0.4451, 0.07749, -0.8916, -0.4455, 0.0811, -3.112e-08, -1.0, 3.124e-08, -1.981e-07, -1.0, 0.0, -9.375e-08, -1.0, 0.0, -3.556e-08, -1.0, -1.238e-08, -2.555e-08, -1.0, 0.0, -6.433e-08, -1.0, 0.0, -3.217e-08, -1.0, 7.008e-09, -1.807e-08, -1.0, -2.17e-08, -2.17e-08, -1.0, 1.021e-08, -5.886e-08, -1.0, 3.156e-08, -5.656e-09, -1.0, 1.406e-08, -3.556e-08, -1.0, -4.445e-09, 1.582e-08, -1.0, -3.156e-08, 0.0, -1.0, 0.0, 0.0, -1.0, 0.0, -0.8151, -0.4768, 0.3292, -0.8135, -0.477, 0.3328, -0.7342, -0.4669, 0.4928, -0.7439, -0.4699, 0.4752, 1.098e-08, -1.0, -1.243e-08, 0.0, -1.0, 3.275e-07, 0.0, -1.0, 1.534e-07, 0.0, -1.0, 0.0, -8.096e-08, -1.0, 0.0, -4.048e-08, -1.0, 3.619e-14, 1.582e-08, -1.0, -3.156e-08, 0.6574, -0.4421, 0.6103, 0.6036, -0.4238, 0.6754, 0.6036, -0.4238, 0.6754, 0.6411, -0.4367, 0.6311, 0.4116, -0.4074, -0.8152, 0.4813, -0.4276, -0.7651, 0.4813, -0.4276, -0.7651, 0.3731, -0.3953, -0.8394, 1.444e-08, -1.0, -3.776e-08, 0.0, -1.0, -1.915e-07, 3.025e-08, -1.0, -7.387e-08, 1.098e-08, -1.0, -1.243e-08, 1.582e-08, -1.0, -3.156e-08, 4.92e-08, -1.0, -1.006e-08, -3.556e-08, -1.0, -1.238e-08, 0.7265, -0.4158, -0.5472, 0.7265, -0.4158, -0.5472, 0.5996, -0.4183, -0.6823, 0.6036, -0.4184, -0.6786, 0.3145, -0.3977, -0.862, 0.2919, -0.3953, -0.8709, -8.379e-07, -0.3781, -0.9257, -8.316e-07, -0.3781, -0.9257, -5.656e-09, -1.0, 1.406e-08, 0.0, -1.0, 0.0, 0.0, -1.0, 1.342e-08, 0.8668, -0.4617, 0.1884, 0.8151, -0.4768, 0.3292, 0.8135, -0.477, 0.3328, 0.8679, -0.4611, 0.1848, 0.1483, -0.3164, -0.937, 0.4116, -0.4074, -0.8152, 0.3731, -0.3953, -0.8394, 0.04711, -0.276, -0.96, -2.29e-08, -0.317, 0.9484, -2.29e-08, -0.317, 0.9484, -2.29e-08, -0.317, 0.9484, -2.29e-08, -0.317, 0.9484, -0.111, -0.2065, -0.9721, 0.1483, -0.3164, -0.937, 0.04711, -0.276, -0.96, -0.111, -0.2065, -0.9721, -5.656e-09, -1.0, 1.406e-08, 0.0, -1.0, 0.0, 1.444e-08, -1.0, -3.776e-08, 0.8128, -0.3943, 0.4288, 0.8128, -0.3943, 0.4288, 0.8128, -0.3943, 0.4288, 0.8128, -0.3943, 0.4288, 0.2919, -0.3953, -0.8709, 0.3145, -0.3977, -0.862, 0.6036, -0.4184, -0.6786, 0.5996, -0.4183, -0.6823, -3.98e-08, -1.0, 0.0, -5.656e-09, -1.0, 1.406e-08, -5.886e-08, -1.0, 3.156e-08, 1.476e-07, -1.0, 0.0, -5.656e-09, -1.0, 1.406e-08, -3.98e-08, -1.0, 0.0, 0.0, -1.0, 0.0, -5.656e-09, -1.0, 1.406e-08, 1.444e-08, -1.0, -3.776e-08, 3.025e-08, -1.0, -7.387e-08, 3.851e-08, -1.0, 0.0, 0.7439, -0.4699, 0.4752, 0.6574, -0.4421, 0.6103, 0.6411, -0.4367, 0.6311, 0.7342, -0.4669, 0.4928, 0.8965, -0.4408, 0.04502, 0.8916, -0.4455, 0.0811, 0.8921, -0.4451, 0.07749, 0.8965, -0.4408, 0.04502, -3.112e-08, -1.0, -3.392e-08, -3.556e-08, -1.0, -4.445e-09, -9.375e-08, -1.0, -1.62e-08, -1.981e-07, -1.0, -5.351e-08, 4.92e-08, -1.0, -1.006e-08, -3.166e-14, -1.0, 7.009e-09, -3.217e-08, -1.0, 7.008e-09, 4.862e-08, -1.0, 4.477e-08, -5.886e-08, -1.0, 3.156e-08, -2.17e-08, -1.0, 1.021e-08, -3.166e-14, -1.0, 7.009e-09, -4.048e-08, -1.0, 3.619e-14, -5.886e-08, -1.0, 3.156e-08, -3.98e-08, -1.0, 0.0, 1.476e-07, -1.0, 0.0, 0.8151, -0.4768, 0.3292, 0.7439, -0.4699, 0.4752, 0.7342, -0.4669, 0.4928, 0.8135, -0.477, 0.3328, -5.656e-09, -1.0, 1.406e-08, 3.851e-08, -1.0, 0.0, 0.0, -1.0, 0.0, -3.98e-08, -1.0, 0.0, -5.886e-08, -1.0, 3.156e-08, -4.048e-08, -1.0, 3.619e-14, -8.096e-08, -1.0, 0.0, 0.8916, -0.4455, 0.0811, 0.8668, -0.4617, 0.1884, 0.8679, -0.4611, 0.1848, 0.8921, -0.4451, 0.07749, -3.556e-08, -1.0, -4.445e-09, -5.656e-09, -1.0, 1.406e-08, 0.0, -1.0, 1.342e-08, -9.375e-08, -1.0, -1.62e-08, -0.8916, -0.4455, 0.0811, -0.8921, -0.4451, 0.07749, -0.8679, -0.4611, 0.1848, -0.8668, -0.4616, 0.1884, -3.556e-08, -1.0, -1.238e-08, -9.375e-08, -1.0, 0.0, 0.0, -1.0, -5.98e-08, 1.098e-08, -1.0, -1.243e-08, 0.0, 0.0, 1.0, 0.0, 0.0, 1.0, 9.065e-08, 0.0, 1.0, 9.065e-08, 0.0, 1.0, -3.94e-08, 0.0, 1.0, -1.3e-07, 0.0, 1.0, -1.3e-07, 0.0, 1.0, -3.94e-08, 0.0, 1.0, 9.065e-08, 0.0, 1.0, -3.94e-08, 0.0, 1.0, -3.94e-08, 0.0, 1.0, 9.065e-08, 0.0, 1.0, -1.3e-07, 0.0, 1.0, 0.0, 0.0, 1.0, 0.0, 0.0, 1.0, -1.3e-07, 0.0, 1.0, -3.217e-08, -1.0, 7.008e-09, -3.166e-14, -1.0, 7.009e-09, -2.17e-08, -1.0, 1.021e-08, -1.807e-08, -1.0, -2.17e-08, 4.862e-08, -1.0, 4.477e-08, 3.671e-08, -1.0, 5.085e-08, 7.113e-08, -1.0, 9.852e-08, -3.112e-08, -1.0, 3.124e-08, -3.217e-08, -1.0, 7.008e-09, -6.433e-08, -1.0, 0.0, 3.671e-08, -1.0, 5.085e-08, 4.862e-08, -1.0, 4.477e-08, -1.807e-08, -1.0, -2.17e-08, -2.17e-08, -1.0, 1.021e-08, -3.556e-08, -1.0, -4.445e-09, -3.112e-08, -1.0, -3.392e-08, -4.686e-07, -0.7597, 0.6502, 0.4598, -0.7597, 0.4598, 0.6616, -0.3528, 0.6616, -6.012e-07, -0.3528, 0.9357, 0.4598, -0.7597, 0.4598, 0.6502, -0.7597, -3.905e-08, 0.9357, -0.3528, 4.453e-08, 0.6616, -0.3528, 0.6616, 0.6502, -0.7597, -3.905e-08, 0.4598, -0.7597, -0.4598, 0.6616, -0.3528, -0.6616, 0.9357, -0.3528, 4.453e-08, 0.4598, -0.7597, -0.4598, -5.988e-07, -0.7597, -0.6502, -7.348e-07, -0.3528, -0.9357, 0.6616, -0.3528, -0.6616, -5.988e-07, -0.7597, -0.6502, -0.4598, -0.7597, -0.4598, -0.6616, -0.3528, -0.6616, -7.348e-07, -0.3528, -0.9357, -0.4598, -0.7597, -0.4598, -0.6502, -0.7597, -1.823e-07, -0.9357, -0.3528, -1.781e-07, -0.6616, -0.3528, -0.6616, -0.6502, -0.7597, -1.823e-07, -0.4598, -0.7597, 0.4598, -0.6616, -0.3528, 0.6616, -0.9357, -0.3528, -1.781e-07, -0.4598, -0.7597, 0.4598, -4.686e-07, -0.7597, 0.6502, -6.012e-07, -0.3528, 0.9357, -0.6616, -0.3528, 0.6616, -4.686e-07, -0.7597, 0.6502, -0.4598, -0.7597, 0.4598, -0.6502, -0.7597, -1.823e-07, -0.4598, -0.7597, -0.4598, -5.988e-07, -0.7597, -0.6502, 0.4598, -0.7597, -0.4598, 0.6502, -0.7597, -3.905e-08, 0.4598, -0.7597, 0.4598, 0.6574, -0.4421, 0.6103, 0.6036, -0.4238, 0.6754, 0.6036, -0.4238, 0.6754, 0.6411, -0.4367, 0.6311, 0.4116, -0.4074, -0.8152, 0.4813, -0.4276, -0.7651, 0.4813, -0.4276, -0.7651, 0.3731, -0.3953, -0.8394, 4.175e-08, -1.0, -4.806e-08, 2.656e-07, -1.0, -1.915e-07, 1.025e-07, -1.0, -9.545e-08, -4.92e-08, -1.0, -1.11e-08, 3.28e-14, -1.0, 9.345e-09, 4.048e-08, -1.0, 3.619e-14, -1.582e-08, -1.0, -3.173e-08, -7.113e-08, -1.0, 2.463e-08, 3.112e-08, -1.0, -3.477e-08, 1.807e-08, -1.0, -1.893e-08, 2.555e-08, -1.0, 1.271e-08, 0.7265, -0.4158, -0.5472, 0.7265, -0.4158, -0.5472, 0.5996, -0.4183, -0.6823, 0.6036, -0.4184, -0.6786, 0.3145, -0.3977, -0.862, 0.2919, -0.3953, -0.8709, 6.018e-07, -0.3781, -0.9257, 5.975e-07, -0.3781, -0.9257, -1.098e-08, -1.0, -1.524e-08, 0.0, -1.0, 3.275e-07, 0.0, -1.0, -4.638e-08, 0.8668, -0.4616, 0.1884, 0.8151, -0.4768, 0.3292, 0.8135, -0.477, 0.3328, 0.8679, -0.4611, 0.1848, 0.1483, -0.3164, -0.937, 0.4116, -0.4074, -0.8152, 0.3731, -0.3953, -0.8394, 0.04712, -0.276, -0.96, 2.29e-08, -0.317, 0.9484, 2.29e-08, -0.317, 0.9484, 2.29e-08, -0.317, 0.9484, 2.29e-08, -0.317, 0.9484, -0.111, -0.2065, -0.9721, 0.1483, -0.3164, -0.937, 0.04712, -0.276, -0.96, -0.111, -0.2065, -0.9721, -1.098e-08, -1.0, -1.524e-08, -9.578e-08, -1.0, 4.757e-08, 4.175e-08, -1.0, -4.806e-08, 0.8128, -0.3943, 0.4288, 0.8128, -0.3943, 0.4288, 0.8128, -0.3943, 0.4288, 0.8128, -0.3943, 0.4288, 0.2919, -0.3953, -0.8709, 0.3145, -0.3977, -0.862, 0.6036, -0.4184, -0.6786, 0.5996, -0.4183, -0.6823, -5.429e-08, -1.0, 2.461e-08, -1.098e-08, -1.0, -1.524e-08, -1.582e-08, -1.0, -3.173e-08, 0.0, -1.0, -2.102e-09, -4.92e-08, -1.0, -1.11e-08, 3.556e-08, -1.0, -2.634e-09, 3.112e-08, -1.0, 3.688e-08, -4.862e-08, -1.0, 4.192e-08, -1.098e-08, -1.0, -1.524e-08, -5.429e-08, -1.0, 2.461e-08, -9.578e-08, -1.0, 4.757e-08, -1.098e-08, -1.0, -1.524e-08, 4.175e-08, -1.0, -4.806e-08, 1.025e-07, -1.0, -9.545e-08, 0.0, -1.0, 1.259e-07, 0.7439, -0.4699, 0.4752, 0.6574, -0.4421, 0.6103, 0.6411, -0.4367, 0.6311, 0.7342, -0.4669, 0.4928, 0.8965, -0.4408, 0.04502, 0.8916, -0.4455, 0.0811, 0.8921, -0.4451, 0.07749, 0.8965, -0.4408, 0.04502, 3.112e-08, -1.0, 3.688e-08, 3.556e-08, -1.0, -2.634e-09, 9.375e-08, -1.0, 2.178e-08, 1.981e-07, -1.0, 2.676e-08, 2.555e-08, -1.0, 1.271e-08, 1.807e-08, -1.0, -1.893e-08, 3.217e-08, -1.0, 9.345e-09, 6.433e-08, -1.0, 0.0, 2.17e-08, -1.0, 7.516e-09, 3.556e-08, -1.0, -1.359e-08, 5.656e-09, -1.0, 1.235e-08, 5.886e-08, -1.0, 3.156e-08, -1.582e-08, -1.0, -3.173e-08, 0.0, -1.0, 0.0, 0.0, -1.0, -2.102e-09, 0.8151, -0.4768, 0.3292, 0.7439, -0.4699, 0.4752, 0.7342, -0.4669, 0.4928, 0.8135, -0.477, 0.3328, -1.098e-08, -1.0, -1.524e-08, 0.0, -1.0, 1.259e-07, 0.0, -1.0, 3.275e-07, 0.0, -1.0, 0.0, -1.582e-08, -1.0, -3.173e-08, 4.048e-08, -1.0, 3.619e-14, 8.096e-08, -1.0, 0.0, -0.6574, -0.4421, 0.6103, -0.6411, -0.4367, 0.6311, -0.6036, -0.4238, 0.6754, -0.6036, -0.4238, 0.6754, -0.4116, -0.4074, -0.8152, -0.3731, -0.3953, -0.8394, -0.4813, -0.4276, -0.7651, -0.4813, -0.4276, -0.7651, -1.444e-08, -1.0, -3.776e-08, -3.025e-08, -1.0, -7.387e-08, 0.0, -1.0, -1.915e-07, -1.098e-08, -1.0, -1.524e-08, 3.556e-08, -1.0, -2.634e-09, -4.92e-08, -1.0, -1.11e-08, -1.582e-08, -1.0, -3.173e-08, -0.7265, -0.4158, -0.5472, -0.6036, -0.4184, -0.6786, -0.5996, -0.4183, -0.6823, -0.7265, -0.4158, -0.5472, -0.3145, -0.3977, -0.862, 5.975e-07, -0.3781, -0.9257, 6.018e-07, -0.3781, -0.9257, -0.2919, -0.3953, -0.8709, 5.656e-09, -1.0, 1.235e-08, 0.0, -1.0, 0.0, 0.0, -1.0, 0.0, -0.8668, -0.4617, 0.1884, -0.8679, -0.4611, 0.1848, -0.8135, -0.477, 0.3328, -0.8151, -0.4768, 0.3292, -0.1483, -0.3164, -0.937, -0.04711, -0.276, -0.96, -0.3731, -0.3953, -0.8394, -0.4116, -0.4074, -0.8152, 0.0, -0.317, 0.9484, 0.0, -0.317, 0.9484, 0.0, -0.317, 0.9484, 0.0, -0.317, 0.9484, 0.111, -0.2065, -0.9721, 0.111, -0.2065, -0.9721, -0.04711, -0.276, -0.96, -0.1483, -0.3164, -0.937, 5.656e-09, -1.0, 1.235e-08, -1.444e-08, -1.0, -3.776e-08, 0.0, -1.0, 0.0, -0.8128, -0.3943, 0.4288, -0.8128, -0.3943, 0.4288, -0.8128, -0.3943, 0.4288, -0.8128, -0.3943, 0.4288, -0.2919, -0.3953, -0.8709, -0.5996, -0.4183, -0.6823, -0.6036, -0.4184, -0.6786, -0.3145, -0.3977, -0.862, 3.98e-08, -1.0, 0.0, -1.476e-07, -1.0, 0.0, 5.886e-08, -1.0, 3.156e-08, 5.656e-09, -1.0, 1.235e-08, 5.656e-09, -1.0, 1.235e-08, 0.0, -1.0, 0.0, 3.98e-08, -1.0, 0.0, 5.656e-09, -1.0, 1.235e-08, -3.851e-08, -1.0, 0.0, -3.025e-08, -1.0, -7.387e-08, -1.444e-08, -1.0, -3.776e-08, -0.7439, -0.4699, 0.4752, -0.7342, -0.4669, 0.4928, -0.6411, -0.4367, 0.6311, -0.6574, -0.4421, 0.6103, -0.8965, -0.4408, 0.04502, -0.8965, -0.4408, 0.04502, -0.8921, -0.4451, 0.07749, -0.8916, -0.4455, 0.0811, 3.112e-08, -1.0, -3.477e-08, 1.981e-07, -1.0, -5.351e-08, 9.375e-08, -1.0, -2.532e-08, 3.556e-08, -1.0, -1.359e-08, -4.92e-08, -1.0, -1.11e-08, -4.862e-08, -1.0, 4.192e-08, 3.217e-08, -1.0, 9.345e-09, 3.28e-14, -1.0, 9.345e-09, 5.886e-08, -1.0, 3.156e-08, 4.048e-08, -1.0, 3.619e-14, 3.28e-14, -1.0, 9.345e-09, 2.17e-08, -1.0, 7.516e-09, 5.886e-08, -1.0, 3.156e-08, -1.476e-07, -1.0, 0.0, 3.98e-08, -1.0, 0.0, -0.8151, -0.4768, 0.3292, -0.8135, -0.477, 0.3328, -0.7342, -0.4669, 0.4928, -0.7439, -0.4699, 0.4752, 5.656e-09, -1.0, 1.235e-08, 0.0, -1.0, 0.0, -3.851e-08, -1.0, 0.0, 3.98e-08, -1.0, 0.0, 8.096e-08, -1.0, 0.0, 4.048e-08, -1.0, 3.619e-14, 5.886e-08, -1.0, 3.156e-08, -0.8916, -0.4455, 0.0811, -0.8921, -0.4451, 0.07749, -0.8679, -0.4611, 0.1848, -0.8668, -0.4617, 0.1884, 3.556e-08, -1.0, -1.359e-08, 9.375e-08, -1.0, -2.532e-08, 0.0, -1.0, 0.0, 5.656e-09, -1.0, 1.235e-08, 0.8916, -0.4455, 0.0811, 0.8668, -0.4616, 0.1884, 0.8679, -0.4611, 0.1848, 0.8921, -0.4451, 0.07749, 3.556e-08, -1.0, -2.634e-09, -1.098e-08, -1.0, -1.524e-08, 0.0, -1.0, -4.638e-08, 9.375e-08, -1.0, 2.178e-08, 0.0, 0.0, 1.0, -1.3e-07, 0.0, 1.0, -1.3e-07, 0.0, 1.0, 0.0, 0.0, 1.0, 2.624e-13, 0.0, 1.0, 2.443e-13, 0.0, 1.0, 1.3e-07, 0.0, 1.0, 1.3e-07, 0.0, 1.0, -1.3e-07, 0.0, 1.0, -1.3e-07, 0.0, 1.0, 2.443e-13, 0.0, 1.0, 2.624e-13, 0.0, 1.0, 1.3e-07, 0.0, 1.0, 1.3e-07, 0.0, 1.0, 0.0, 0.0, 1.0, 0.0, 0.0, 1.0, 3.217e-08, -1.0, 9.345e-09, 1.807e-08, -1.0, -1.893e-08, 2.17e-08, -1.0, 7.516e-09, 3.28e-14, -1.0, 9.345e-09, -4.862e-08, -1.0, 4.192e-08, 3.112e-08, -1.0, 3.688e-08, -7.113e-08, -1.0, 9.852e-08, -3.671e-08, -1.0, 5.085e-08, 3.217e-08, -1.0, 9.345e-09, -4.862e-08, -1.0, 4.192e-08, -3.671e-08, -1.0, 5.085e-08, 6.433e-08, -1.0, 0.0, 1.807e-08, -1.0, -1.893e-08, 3.112e-08, -1.0, -3.477e-08, 3.556e-08, -1.0, -1.359e-08, 2.17e-08, -1.0, 7.516e-09, 4.686e-07, -0.7597, 0.6502, 6.012e-07, -0.3528, 0.9357, -0.6616, -0.3528, 0.6616, -0.4598, -0.7597, 0.4598, -0.4598, -0.7597, 0.4598, -0.6616, -0.3528, 0.6616, -0.9357, -0.3528, -2.227e-08, -0.6502, -0.7597, -8.834e-08, -0.6502, -0.7597, -8.834e-08, -0.9357, -0.3528, -2.227e-08, -0.6616, -0.3528, -0.6616, -0.4598, -0.7597, -0.4598, -0.4598, -0.7597, -0.4598, -0.6616, -0.3528, -0.6616, 6.903e-07, -0.3528, -0.9357, 5.468e-07, -0.7597, -0.6502, 5.468e-07, -0.7597, -0.6502, 6.903e-07, -0.3528, -0.9357, 0.6616, -0.3528, -0.6616, 0.4598, -0.7597, -0.4598, 0.4598, -0.7597, -0.4598, 0.6616, -0.3528, -0.6616, 0.9357, -0.3528, -8.907e-08, 0.6502, -0.7597, -1.144e-07, 0.6502, -0.7597, -1.144e-07, 0.9357, -0.3528, -8.907e-08, 0.6616, -0.3528, 0.6616, 0.4598, -0.7597, 0.4598, 0.4598, -0.7597, 0.4598, 0.6616, -0.3528, 0.6616, 6.012e-07, -0.3528, 0.9357, 4.686e-07, -0.7597, 0.6502, 4.686e-07, -0.7597, 0.6502, -0.4598, -0.7597, 0.4598, -0.6502, -0.7597, -8.834e-08, -0.4598, -0.7597, -0.4598, 5.468e-07, -0.7597, -0.6502, 0.4598, -0.7597, -0.4598, 0.6502, -0.7597, -1.144e-07, 0.4598, -0.7597, 0.4598, 1.484e-08, -0.6739, -0.7388, 2.112e-08, -0.1174, -0.9931, 0.7022, -0.1174, -0.7022, 0.5224, -0.6739, -0.5224, 0.5224, -0.6739, -0.5224, 0.7022, -0.1174, -0.7022, 0.9931, -0.1174, 6.336e-08, 0.7388, -0.6739, 2.148e-07, 0.7388, -0.6739, 2.148e-07, 0.9931, -0.1174, 6.336e-08, 0.7022, -0.1174, 0.7022, 0.5224, -0.6739, 0.5224, 0.5224, -0.6739, 0.5224, 0.7022, -0.1174, 0.7022, 0.0, -0.1174, 0.9931, 0.0, -0.6739, 0.7388, 0.0, -0.6739, 0.7388, 0.0, -0.1174, 0.9931, -0.7022, -0.1174, 0.7022, -0.5224, -0.6739, 0.5224, -0.5224, -0.6739, 0.5224, -0.7022, -0.1174, 0.7022, -0.9931, -0.1174, 6.336e-08, -0.7388, -0.6739, 2e-07, -0.7388, -0.6739, 2e-07, -0.9931, -0.1174, 6.336e-08, -0.7022, -0.1174, -0.7022, -0.5224, -0.6739, -0.5224, -0.5224, -0.6739, -0.5224, -0.7022, -0.1174, -0.7022, 2.112e-08, -0.1174, -0.9931, 1.484e-08, -0.6739, -0.7388, 1.484e-08, -0.6739, -0.7388, 0.5224, -0.6739, -0.5224, 0.7388, -0.6739, 2.148e-07, 0.5224, -0.6739, 0.5224, 0.0, -0.6739, 0.7388, -0.5224, -0.6739, 0.5224, -0.7388, -0.6739, 2e-07, -0.5224, -0.6739, -0.5224, -0.522, -0.6739, -0.5228, -0.7017, -0.1174, -0.7028, 0.0007725, -0.1174, -0.9931, 0.0005749, -0.6739, -0.7388, 0.0005749, -0.6739, -0.7388, 0.0007725, -0.1174, -0.9931, 0.7028, -0.1174, -0.7017, 0.5228, -0.6739, -0.522, 0.5228, -0.6739, -0.522, 0.7028, -0.1174, -0.7017, 0.9931, -0.1174, 0.0007733, 0.7388, -0.6739, 0.0005754, 0.7388, -0.6739, 0.0005754, 0.9931, -0.1174, 0.0007733, 0.7017, -0.1174, 0.7028, 0.522, -0.6739, 0.5228, 0.522, -0.6739, 0.5228, 0.7017, -0.1174, 0.7028, -0.000773, -0.1174, 0.9931, -0.0005751, -0.6739, 0.7388, -0.0005751, -0.6739, 0.7388, -0.000773, -0.1174, 0.9931, -0.7028, -0.1174, 0.7017, -0.5228, -0.6739, 0.522, -0.5228, -0.6739, 0.522, -0.7028, -0.1174, 0.7017, -0.9931, -0.1174, -0.0007739, -0.7388, -0.6739, -0.0005757, -0.7388, -0.6739, -0.0005757, -0.9931, -0.1174, -0.0007739, -0.7017, -0.1174, -0.7028, -0.522, -0.6739, -0.5228, -0.522, -0.6739, -0.5228, 0.0005749, -0.6739, -0.7388, 0.5228, -0.6739, -0.522, 0.7388, -0.6739, 0.0005754, 0.522, -0.6739, 0.5228, -0.0005751, -0.6739, 0.7388, -0.5228, -0.6739, 0.522, -0.7388, -0.6739, -0.0005757, 0.5878, -0.6739, -0.4476, 0.7901, -0.1174, -0.6016, 0.9841, -0.1174, 0.1333, 0.7321, -0.6739, 0.09921, 0.7321, -0.6739, 0.09921, 0.9841, -0.1174, 0.1333, 0.6016, -0.1174, 0.7902, 0.4476, -0.6739, 0.5878, 0.4476, -0.6739, 0.5878, 0.6016, -0.1174, 0.7902, -0.1333, -0.1174, 0.9841, -0.09921, -0.6739, 0.7321, -0.09921, -0.6739, 0.7321, -0.1333, -0.1174, 0.9841, -0.7901, -0.1174, 0.6016, -0.5878, -0.6739, 0.4476, -0.5878, -0.6739, 0.4476, -0.7901, -0.1174, 0.6016, -0.9841, -0.1174, -0.1333, -0.7321, -0.6739, -0.09921, -0.7321, -0.6739, -0.09921, -0.9841, -0.1174, -0.1333, -0.6016, -0.1174, -0.7902, -0.4476, -0.6739, -0.5878, -0.4476, -0.6739, -0.5878, -0.6016, -0.1174, -0.7902, 0.1333, -0.1174, -0.9841, 0.09921, -0.6739, -0.7321, 0.09921, -0.6739, -0.7321, 0.1333, -0.1174, -0.9841, 0.7901, -0.1174, -0.6016, 0.5878, -0.6739, -0.4476, 0.5878, -0.6739, -0.4476, 0.7321, -0.6739, 0.09921, 0.4476, -0.6739, 0.5878, -0.09921, -0.6739, 0.7321, -0.5878, -0.6739, 0.4476, -0.7321, -0.6739, -0.09921, -0.4476, -0.6739, -0.5878, 0.09921, -0.6739, -0.7321, -0.4652, -0.6739, -0.574, -0.6253, -0.1174, -0.7715, 0.1034, -0.1174, -0.9877, 0.0769, -0.6739, -0.7348, 0.0769, -0.6739, -0.7348, 0.1034, -0.1174, -0.9877, 0.7715, -0.1174, -0.6253, 0.574, -0.6739, -0.4652, 0.574, -0.6739, -0.4652, 0.7715, -0.1174, -0.6253, 0.9877, -0.1174, 0.1034, 0.7348, -0.6739, 0.0769, 0.7348, -0.6739, 0.0769, 0.9877, -0.1174, 0.1034, 0.6253, -0.1174, 0.7715, 0.4652, -0.6739, 0.574, 0.4652, -0.6739, 0.574, 0.6253, -0.1174, 0.7715, -0.1034, -0.1174, 0.9877, -0.0769, -0.6739, 0.7348, -0.0769, -0.6739, 0.7348, -0.1034, -0.1174, 0.9877, -0.7715, -0.1174, 0.6253, -0.574, -0.6739, 0.4652, -0.574, -0.6739, 0.4652, -0.7715, -0.1174, 0.6253, -0.9877, -0.1174, -0.1034, -0.7348, -0.6739, -0.0769, -0.7348, -0.6739, -0.0769, -0.9877, -0.1174, -0.1034, -0.6253, -0.1174, -0.7715, -0.4652, -0.6739, -0.574, -0.4652, -0.6739, -0.574, 0.0769, -0.6739, -0.7348, 0.574, -0.6739, -0.4652, 0.7348, -0.6739, 0.0769, 0.4652, -0.6739, 0.574, -0.0769, -0.6739, 0.7348, -0.574, -0.6739, 0.4652, -0.7348, -0.6739, -0.0769, 0.6466, -0.6739, -0.3574, 0.8691, -0.1174, -0.4804, 0.9543, -0.1174, 0.2749, 0.71, -0.6739, 0.2045, 0.71, -0.6739, 0.2045, 0.9543, -0.1174, 0.2749, 0.4804, -0.1174, 0.8691, 0.3574, -0.6739, 0.6466, 0.3574, -0.6739, 0.6466, 0.4804, -0.1174, 0.8691, -0.2749, -0.1174, 0.9543, -0.2045, -0.6739, 0.71, -0.2045, -0.6739, 0.71, -0.2749, -0.1174, 0.9543, -0.8691, -0.1174, 0.4804, -0.6466, -0.6739, 0.3574, -0.6466, -0.6739, 0.3574, -0.8691, -0.1174, 0.4804, -0.9543, -0.1174, -0.2749, -0.71, -0.6739, -0.2045, -0.71, -0.6739, -0.2045, -0.9543, -0.1174, -0.2749, -0.4804, -0.1174, -0.8691, -0.3574, -0.6739, -0.6466, -0.3574, -0.6739, -0.6466, -0.4804, -0.1174, -0.8691, 0.2749, -0.1174, -0.9543, 0.2045, -0.6739, -0.71, 0.2045, -0.6739, -0.71, 0.2749, -0.1174, -0.9543, 0.8691, -0.1174, -0.4804, 0.6466, -0.6739, -0.3574, 0.6466, -0.6739, -0.3574, 0.71, -0.6739, 0.2045, 0.3574, -0.6739, 0.6466, -0.2045, -0.6739, 0.71, -0.6466, -0.6739, 0.3574, -0.71, -0.6739, -0.2045, -0.3574, -0.6739, -0.6466, 0.2045, -0.6739, -0.71, 1.781e-07, -0.6739, -0.7388, 2.112e-07, -0.1174, -0.9931, 0.7022, -0.1174, -0.7022, 0.5224, -0.6739, -0.5224, 0.5224, -0.6739, -0.5224, 0.7022, -0.1174, -0.7022, 0.9931, -0.1174, 4.224e-08, 0.7388, -0.6739, 1.851e-07, 0.7388, -0.6739, 1.851e-07, 0.9931, -0.1174, 4.224e-08, 0.7022, -0.1174, 0.7022, 0.5224, -0.6739, 0.5224, 0.5224, -0.6739, 0.5224, 0.7022, -0.1174, 0.7022, 2.323e-07, -0.1174, 0.9931, 1.781e-07, -0.6739, 0.7388, 1.781e-07, -0.6739, 0.7388, 2.323e-07, -0.1174, 0.9931, -0.7022, -0.1174, 0.7022, -0.5224, -0.6739, 0.5224, -0.5224, -0.6739, 0.5224, -0.7022, -0.1174, 0.7022, -0.9931, -0.1174, 2.112e-08, -0.7388, -0.6739, 2e-07, -0.7388, -0.6739, 2e-07, -0.9931, -0.1174, 2.112e-08, -0.7022, -0.1174, -0.7022, -0.5224, -0.6739, -0.5224, -0.5224, -0.6739, -0.5224, -0.7022, -0.1174, -0.7022, 2.112e-07, -0.1174, -0.9931, 1.781e-07, -0.6739, -0.7388, 1.781e-07, -0.6739, -0.7388, 0.5224, -0.6739, -0.5224, 0.7388, -0.6739, 1.851e-07, 0.5224, -0.6739, 0.5224, 1.781e-07, -0.6739, 0.7388, -0.5224, -0.6739, 0.5224, -0.7388, -0.6739, 2e-07, -0.5224, -0.6739, -0.5224])] * 3)])

# ---- objects
ob_peg_rack = bpy.data.objects.new('Peg_Rack', me_cube_201)
ob_peg_rack_1 = bpy.data.objects.new('peg_rack', None)

# ---- transforms, parenting, visibility, modifiers, constraints
ob_peg_rack.parent = ob_peg_rack_1
ob_peg_rack.location = (0.0, 0.0, 0.0)
ob_peg_rack.rotation_euler = (-1.629e-07, 0.0, 0.0)
ob_peg_rack.color = (0.8, 0.8, 0.8, 1.0)
ob_peg_rack_1.location = (0.0, 0.0, 0.0)
ob_peg_rack_1.empty_display_size = 0.5

# ---- collection membership
scene.collection.objects.link(ob_peg_rack)
scene.collection.objects.link(ob_peg_rack_1)

# ---- scene / render settings (as saved in the file)
scene.frame_start = 1; scene.frame_end = 250; scene.frame_set(1)
scene.render.engine = 'BLENDER_EEVEE_NEXT'
scene.render.bake_bias = 0.0
scene.render.bake_samples = 0
scene.cycles.sampling_pattern = 'TABULATED_SOBOL'
scene.eevee.use_volume_custom_range = False
bpy.context.view_layer.update()

# ---- added for rendering (the .blend has no active camera and no usable light): camera, sun + grey world if the file has none
cam_auto = bpy.data.cameras.new('AutoCamera')
cam_auto.lens = 50.0
cam_auto.sensor_width = 36.0
cam_auto.clip_end = 1000.0
ob_auto_camera = bpy.data.objects.new('AutoCamera', cam_auto)
scene.collection.objects.link(ob_auto_camera)
ob_auto_camera.location = (1.14508, -1.42191, 0.916062)
ob_auto_camera.rotation_euler = (1.09748, -7.21219e-08, 0.694738)
scene.camera = ob_auto_camera
light_auto_sun = bpy.data.lights.new('AutoSun', 'SUN')
light_auto_sun.energy = 3.0
light_auto_sun.angle = 0.0523599
ob_auto_sun = bpy.data.objects.new('AutoSun', light_auto_sun)
scene.collection.objects.link(ob_auto_sun)
ob_auto_sun.rotation_euler = (0.872665, 0.174533, 0.523599)
if scene.world is None:
    world_auto = bpy.data.worlds.new('AutoWorld')
    world_auto.color = (0.3, 0.3, 0.3)
    scene.world = world_auto
bpy.context.view_layer.update()

